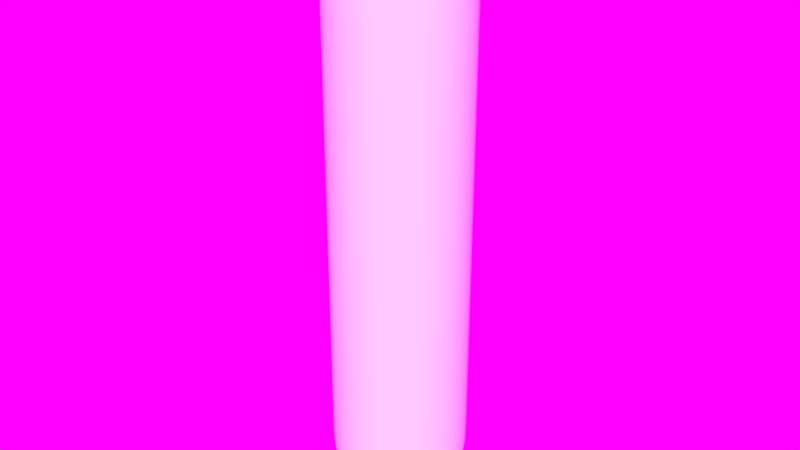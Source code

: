 # Source: FloppyDick.blend  (saved by Blender 2.79.0; exported with 4.5.12 LTS)
import bpy
from mathutils import Matrix  # noqa: F401  (used for matrix-valued properties, if any)

bpy.ops.wm.read_factory_settings(use_empty=True)
scene = bpy.context.scene
scene.name = 'Scene'

# ---- collections
col_collection_1 = bpy.data.collections.new('Collection 1'); scene.collection.children.link(col_collection_1)

# ---- images (referenced by path relative to the original .blend; pixels are not part of the script)
import os
ASSET_DIR = os.environ.get("B2B_ASSET_DIR", "")  # directory of the original .blend (textures are referenced by path, not embedded)
HERE = os.path.dirname(os.path.abspath(__file__))  # packed textures are extracted next to this script under _unpacked/

def load_image(name, relpath, width, height, colorspace="sRGB"):
    """Load a texture the original file referenced (path relative to the .blend, or extracted next to this script)."""
    p = next((c for c in (os.path.join(HERE, relpath), os.path.join(ASSET_DIR, relpath)) if relpath and os.path.exists(c)), "")
    if p:
        img = bpy.data.images.load(p, check_existing=True)
        img.name = name
    else:  # same state as the original file: an image datablock whose file is absent (Cycles renders it pink)
        img = bpy.data.images.new(name, width, height)
        img.source = "FILE"
        img.filepath = "//" + (relpath or name)
    img.colorspace_settings.name = colorspace
    return img
img_rustig_koppie_8k_hdr = load_image('rustig_koppie_8k.hdr', 'rustig_koppie_8k.hdr', 1024, 1024, 'Linear Rec.709')

# ---- world
world_world = bpy.data.worlds.new('World'); scene.world = world_world
world_world.use_nodes = True; world_world.node_tree.nodes.clear()
_N = world_world.node_tree.nodes; _L = world_world.node_tree.links
n0 = _N.new('ShaderNodeOutputWorld'); n0.name = 'World Output'; n0.location = (300, 300)
n1 = _N.new('ShaderNodeBackground'); n1.name = 'Background'; n1.location = (10, 300)
n2 = _N.new('ShaderNodeTexEnvironment'); n2.name = 'Environment Texture'; n2.location = (-190, 300)
n2.width = 140
n2.image = img_rustig_koppie_8k_hdr
_L.new(n1.outputs[0], n0.inputs[0])
_L.new(n2.outputs[0], n1.inputs[0])
n0.is_active_output = True
world_world.color = (0.05088, 0.05088, 0.05088)
world_world.use_sun_shadow = False
world_world.sun_shadow_jitter_overblur = 0.0
world_world.cycles.sampling_method = 'MANUAL'

# ---- meshes
me_sphere = bpy.data.meshes.new('Sphere')
me_sphere.from_pydata([(0.0, -3.258e-07, -1.0), (0.03806, 0.1913, 7.912), (0.07466, 0.3753, 7.855), (0.1084, 0.5449, 7.763), (0.1379, 0.6935, 7.639), (0.1622, 0.8155, 7.487), (0.1802, 0.9061, 7.314), (0.1913, 0.9619, 7.127), (0.1938, 0.9743, 3.005), (0.1913, 0.9619, -0.1951), (0.1802, 0.9061, -0.3827), (0.1622, 0.8155, -0.5556), (0.1379, 0.6935, -0.7071), (0.1084, 0.5449, -0.8315), (0.07466, 0.3753, -0.9239), (0.03806, 0.1913, -0.9808), (0.07466, 0.1802, 7.912), (0.1464, 0.3536, 7.855), (0.2126, 0.5133, 7.763), (0.2706, 0.6533, 7.639), (0.3182, 0.7682, 7.487), (0.3536, 0.8536, 7.314), (0.3753, 0.9061, 7.127), (0.1938, 0.9743, 2.698), (0.3753, 0.9061, -0.1951), (0.3536, 0.8536, -0.3827), (0.3182, 0.7682, -0.5556), (0.2706, 0.6533, -0.7071), (0.2126, 0.5133, -0.8315), (0.1464, 0.3536, -0.9239), (0.07466, 0.1802, -0.9808), (0.1084, 0.1622, 7.912), (0.2126, 0.3182, 7.855), (0.3087, 0.4619, 7.763), (0.3928, 0.5879, 7.639), (0.4619, 0.6913, 7.487), (0.5133, 0.7682, 7.314), (0.5449, 0.8155, 7.127), (0.1938, 0.9743, 2.391), (0.5449, 0.8155, -0.1951), (0.5133, 0.7682, -0.3827), (0.4619, 0.6913, -0.5556), (0.3928, 0.5879, -0.7071), (0.3087, 0.4619, -0.8315), (0.2126, 0.3182, -0.9239), (0.1084, 0.1622, -0.9808), (0.1379, 0.1379, 7.912), (0.2706, 0.2706, 7.855), (0.3928, 0.3928, 7.763), (0.5, 0.5, 7.639), (0.5879, 0.5879, 7.487), (0.6533, 0.6533, 7.314), (0.6935, 0.6935, 7.127), (0.1938, 0.9743, 2.083), (0.6935, 0.6935, -0.1951), (0.6533, 0.6533, -0.3827), (0.5879, 0.5879, -0.5556), (0.5, 0.5, -0.7071), (0.3928, 0.3928, -0.8315), (0.2706, 0.2706, -0.9239), (0.1379, 0.1379, -0.9808), (0.1622, 0.1084, 7.912), (0.3182, 0.2126, 7.855), (0.4619, 0.3087, 7.763), (0.5879, 0.3928, 7.639), (0.6913, 0.4619, 7.487), (0.7682, 0.5133, 7.314), (0.8155, 0.5449, 7.127), (0.1938, 0.9743, 1.776), (0.8155, 0.5449, -0.1951), (0.7682, 0.5133, -0.3827), (0.6913, 0.4619, -0.5556), (0.5879, 0.3928, -0.7071), (0.4619, 0.3087, -0.8315), (0.3182, 0.2126, -0.9239), (0.1622, 0.1084, -0.9808), (0.1802, 0.07466, 7.912), (0.3536, 0.1464, 7.855), (0.5133, 0.2126, 7.763), (0.6533, 0.2706, 7.639), (0.7682, 0.3182, 7.487), (0.8536, 0.3536, 7.314), (0.9061, 0.3753, 7.127), (0.1938, 0.9743, 1.469), (0.9061, 0.3753, -0.1951), (0.8536, 0.3536, -0.3827), (0.7682, 0.3182, -0.5556), (0.6533, 0.2706, -0.7071), (0.5133, 0.2126, -0.8315), (0.3536, 0.1464, -0.9239), (0.1802, 0.07466, -0.9808), (0.1913, 0.03806, 7.912), (0.3753, 0.07466, 7.855), (0.5449, 0.1084, 7.763), (0.6935, 0.1379, 7.639), (0.8155, 0.1622, 7.487), (0.9061, 0.1802, 7.314), (0.9619, 0.1913, 7.127), (0.1938, 0.9743, 1.162), (0.9619, 0.1913, -0.1951), (0.9061, 0.1802, -0.3827), (0.8155, 0.1622, -0.5556), (0.6935, 0.1379, -0.7071), (0.5449, 0.1084, -0.8315), (0.3753, 0.07466, -0.9239), (0.1913, 0.03806, -0.9808), (0.1951, -3.266e-07, 7.912), (0.3827, -3.192e-07, 7.855), (0.5556, -3.117e-07, 7.763), (0.7071, -3.192e-07, 7.639), (0.8315, -3.341e-07, 7.487), (0.9239, -2.745e-07, 7.314), (0.9808, -3.937e-07, 7.127), (0.1938, 0.9743, 0.8544), (0.9808, -3.937e-07, -0.1951), (0.9239, -2.298e-07, -0.3827), (0.8315, -3.341e-07, -0.5556), (0.7071, -3.192e-07, -0.7071), (0.5556, -3.415e-07, -0.8315), (0.3827, -3.043e-07, -0.9239), (0.1951, -3.08e-07, -0.9808), (0.1913, -0.03806, 7.912), (0.3753, -0.07466, 7.855), (0.5449, -0.1084, 7.763), (0.6935, -0.138, 7.639), (0.8155, -0.1622, 7.487), (0.9061, -0.1802, 7.314), (0.9619, -0.1913, 7.127), (0.1938, 0.9743, 0.5472), (0.9619, -0.1913, -0.1951), (0.9061, -0.1802, -0.3827), (0.8155, -0.1622, -0.5556), (0.6935, -0.138, -0.7071), (0.5449, -0.1084, -0.8315), (0.3753, -0.07466, -0.9239), (0.1913, -0.03806, -0.9808), (0.1802, -0.07466, 7.912), (0.3536, -0.1464, 7.855), (0.5133, -0.2126, 7.763), (0.6533, -0.2706, 7.639), (0.7682, -0.3182, 7.487), (0.8536, -0.3536, 7.314), (0.9061, -0.3753, 7.127), (0.1938, 0.9743, 0.24), (0.9061, -0.3753, -0.1951), (0.8536, -0.3536, -0.3827), (0.7682, -0.3182, -0.5556), (0.6533, -0.2706, -0.7071), (0.5133, -0.2126, -0.8315), (0.3536, -0.1464, -0.9239), (0.1802, -0.07466, -0.9808), (0.1622, -0.1084, 7.912), (0.3182, -0.2126, 7.855), (0.4619, -0.3087, 7.763), (0.5879, -0.3928, 7.639), (0.6913, -0.4619, 7.487), (0.7682, -0.5133, 7.314), (0.8155, -0.5449, 7.127), (0.3801, 0.9178, 0.24), (0.8155, -0.5449, -0.1951), (0.7682, -0.5133, -0.3827), (0.6913, -0.4619, -0.5556), (0.5879, -0.3928, -0.7071), (0.4619, -0.3087, -0.8315), (0.3182, -0.2126, -0.9239), (0.1622, -0.1084, -0.9808), (0.1379, -0.138, 7.912), (0.2706, -0.2706, 7.855), (0.3928, -0.3928, 7.763), (0.5, -0.5, 7.639), (0.5879, -0.5879, 7.487), (0.6533, -0.6533, 7.314), (0.6935, -0.6935, 7.127), (0.3801, 0.9178, 0.5472), (0.6935, -0.6935, -0.1951), (0.6533, -0.6533, -0.3827), (0.5879, -0.5879, -0.5556), (0.5, -0.5, -0.7071), (0.3928, -0.3928, -0.8315), (0.2706, -0.2706, -0.9239), (0.1379, -0.138, -0.9808), (0.1084, -0.1622, 7.912), (0.2126, -0.3182, 7.855), (0.3087, -0.4619, 7.763), (0.3928, -0.5879, 7.639), (0.4619, -0.6913, 7.487), (0.5133, -0.7682, 7.314), (0.5449, -0.8155, 7.127), (0.3801, 0.9178, 0.8544), (0.5449, -0.8155, -0.1951), (0.5133, -0.7682, -0.3827), (0.4619, -0.6913, -0.5556), (0.3928, -0.5879, -0.7071), (0.3087, -0.4619, -0.8315), (0.2126, -0.3182, -0.9239), (0.1084, -0.1622, -0.9808), (0.07466, -0.1802, 7.912), (0.1464, -0.3536, 7.855), (0.2126, -0.5133, 7.763), (0.2706, -0.6533, 7.639), (0.3182, -0.7682, 7.487), (0.3536, -0.8536, 7.314), (0.3753, -0.9061, 7.127), (0.3801, 0.9178, 1.162), (0.3753, -0.9061, -0.1951), (0.3536, -0.8536, -0.3827), (0.3182, -0.7682, -0.5556), (0.2706, -0.6533, -0.7071), (0.2126, -0.5133, -0.8315), (0.1464, -0.3536, -0.9239), (0.07466, -0.1802, -0.9808), (0.03806, -0.1913, 7.912), (0.07466, -0.3753, 7.855), (0.1084, -0.5449, 7.763), (0.1379, -0.6935, 7.639), (0.1622, -0.8155, 7.487), (0.1802, -0.9061, 7.314), (0.1913, -0.9619, 7.127), (0.3801, 0.9178, 1.469), (0.1913, -0.9619, -0.1951), (0.1802, -0.9061, -0.3827), (0.1622, -0.8155, -0.5556), (0.1379, -0.6935, -0.7071), (0.1084, -0.5449, -0.8315), (0.07466, -0.3753, -0.9239), (0.03806, -0.1913, -0.9808), (-7.212e-09, -0.1951, 7.912), (4.122e-08, -0.3827, 7.855), (2.632e-08, -0.5556, 7.763), (-2.584e-08, -0.7071, 7.639), (-8.544e-08, -0.8315, 7.487), (6.357e-08, -0.9239, 7.314), (-8.544e-08, -0.9808, 7.127), (0.3801, 0.9178, 1.776), (-8.544e-08, -0.9808, -0.1951), (6.357e-08, -0.9239, -0.3827), (-8.544e-08, -0.8315, -0.5556), (-2.584e-08, -0.7071, -0.7071), (-1.094e-08, -0.5556, -0.8315), (3.964e-09, -0.3827, -0.9239), (3.964e-09, -0.1951, -0.9808), (-0.03806, -0.1913, 7.912), (-0.07466, -0.3753, 7.855), (-0.1084, -0.5449, 7.763), (-0.1379, -0.6935, 7.639), (-0.1622, -0.8155, 7.487), (-0.1802, -0.9061, 7.314), (-0.1913, -0.9619, 7.127), (0.3801, 0.9178, 2.083), (-0.1913, -0.9619, -0.1951), (-0.1802, -0.9061, -0.3827), (-0.1622, -0.8155, -0.5556), (-0.1379, -0.6935, -0.7071), (-0.1084, -0.5449, -0.8315), (-0.07466, -0.3753, -0.9239), (-0.03806, -0.1913, -0.9808), (-1.247e-07, -6.269e-07, 7.932), (-0.07466, -0.1802, 7.912), (-0.1464, -0.3536, 7.855), (-0.2126, -0.5133, 7.763), (-0.2706, -0.6533, 7.639), (-0.3182, -0.7682, 7.487), (-0.3536, -0.8536, 7.314), (-0.3753, -0.9061, 7.127), (0.3801, 0.9178, 2.391), (-0.3753, -0.9061, -0.1951), (-0.3536, -0.8536, -0.3827), (-0.3182, -0.7682, -0.5556), (-0.2706, -0.6533, -0.7071), (-0.2126, -0.5133, -0.8315), (-0.1464, -0.3536, -0.9239), (-0.07466, -0.1802, -0.9808), (-0.1084, -0.1622, 7.912), (-0.2126, -0.3182, 7.855), (-0.3087, -0.4619, 7.763), (-0.3928, -0.5879, 7.639), (-0.4619, -0.6913, 7.487), (-0.5133, -0.7682, 7.314), (-0.5449, -0.8155, 7.127), (0.3801, 0.9178, 2.698), (-0.5449, -0.8155, -0.1951), (-0.5133, -0.7682, -0.3827), (-0.4619, -0.6913, -0.5556), (-0.3928, -0.5879, -0.7071), (-0.3087, -0.4619, -0.8315), (-0.2126, -0.3182, -0.9239), (-0.1084, -0.1622, -0.9808), (-0.1379, -0.138, 7.912), (-0.2706, -0.2706, 7.855), (-0.3928, -0.3928, 7.763), (-0.5, -0.5, 7.639), (-0.5879, -0.5879, 7.487), (-0.6533, -0.6533, 7.314), (-0.6935, -0.6935, 7.127), (0.3801, 0.9178, 3.005), (-0.6935, -0.6935, -0.1951), (-0.6533, -0.6533, -0.3827), (-0.5879, -0.5879, -0.5556), (-0.5, -0.5, -0.7071), (-0.3928, -0.3928, -0.8315), (-0.2706, -0.2706, -0.9239), (-0.1379, -0.1379, -0.9808), (-0.1622, -0.1084, 7.912), (-0.3182, -0.2126, 7.855), (-0.4619, -0.3087, 7.763), (-0.5879, -0.3928, 7.639), (-0.6913, -0.4619, 7.487), (-0.7682, -0.5133, 7.314), (-0.8155, -0.5449, 7.127), (0.3801, 0.9178, 3.312), (-0.8155, -0.5449, -0.1951), (-0.7682, -0.5133, -0.3827), (-0.6913, -0.4619, -0.5556), (-0.5879, -0.3928, -0.7071), (-0.4619, -0.3087, -0.8315), (-0.3182, -0.2126, -0.9239), (-0.1622, -0.1084, -0.9808), (-0.1802, -0.07466, 7.912), (-0.3536, -0.1464, 7.855), (-0.5133, -0.2126, 7.763), (-0.6533, -0.2706, 7.639), (-0.7682, -0.3182, 7.487), (-0.8536, -0.3536, 7.314), (-0.9061, -0.3753, 7.127), (0.3801, 0.9178, 3.619), (-0.9061, -0.3753, -0.1951), (-0.8536, -0.3536, -0.3827), (-0.7682, -0.3182, -0.5556), (-0.6533, -0.2706, -0.7071), (-0.5133, -0.2126, -0.8315), (-0.3536, -0.1464, -0.9239), (-0.1802, -0.07466, -0.9808), (-0.1913, -0.03806, 7.912), (-0.3753, -0.07466, 7.855), (-0.5449, -0.1084, 7.763), (-0.6935, -0.1379, 7.639), (-0.8155, -0.1622, 7.487), (-0.9061, -0.1802, 7.314), (-0.9619, -0.1913, 7.127), (0.3801, 0.9178, 3.927), (-0.9619, -0.1913, -0.1951), (-0.9061, -0.1802, -0.3827), (-0.8155, -0.1622, -0.5556), (-0.6935, -0.1379, -0.7071), (-0.5449, -0.1084, -0.8315), (-0.3753, -0.07466, -0.9239), (-0.1913, -0.03806, -0.9808), (-0.1951, -3.117e-07, 7.912), (-0.3827, -2.819e-07, 7.855), (-0.5556, -2.819e-07, 7.763), (-0.7071, -1.851e-07, 7.639), (-0.8315, -1.404e-07, 7.487), (-0.9239, -3.192e-07, 7.314), (-0.9808, -9.567e-08, 7.127), (0.3801, 0.9178, 4.234), (-0.9808, -9.567e-08, -0.1951), (-0.9239, -3.192e-07, -0.3827), (-0.8315, -1.404e-07, -0.5556), (-0.7071, -1.851e-07, -0.7071), (-0.5556, -2.596e-07, -0.8315), (-0.3827, -2.521e-07, -0.9239), (-0.1951, -3.155e-07, -0.9808), (-0.1913, 0.03806, 7.912), (-0.3753, 0.07466, 7.855), (-0.5449, 0.1084, 7.763), (-0.6935, 0.1379, 7.639), (-0.8155, 0.1622, 7.487), (-0.9061, 0.1802, 7.314), (-0.9619, 0.1913, 7.127), (0.3801, 0.9178, 4.541), (-0.9619, 0.1913, -0.1951), (-0.9061, 0.1802, -0.3827), (-0.8155, 0.1622, -0.5556), (-0.6935, 0.1379, -0.7071), (-0.5449, 0.1084, -0.8315), (-0.3753, 0.07466, -0.9239), (-0.1913, 0.03806, -0.9808), (-0.1802, 0.07466, 7.912), (-0.3536, 0.1464, 7.855), (-0.5133, 0.2126, 7.763), (-0.6533, 0.2706, 7.639), (-0.7682, 0.3182, 7.487), (-0.8536, 0.3536, 7.314), (-0.9061, 0.3753, 7.127), (0.3801, 0.9178, 4.848), (-0.9061, 0.3753, -0.1951), (-0.8536, 0.3536, -0.3827), (-0.7682, 0.3182, -0.5556), (-0.6533, 0.2706, -0.7071), (-0.5133, 0.2126, -0.8315), (-0.3536, 0.1464, -0.9239), (-0.1802, 0.07466, -0.9808), (-0.1622, 0.1084, 7.912), (-0.3182, 0.2126, 7.855), (-0.4619, 0.3087, 7.763), (-0.5879, 0.3928, 7.639), (-0.6913, 0.4619, 7.487), (-0.7682, 0.5133, 7.314), (-0.8155, 0.5449, 7.127), (0.3801, 0.9178, 5.156), (-0.8155, 0.5449, -0.1951), (-0.7682, 0.5133, -0.3827), (-0.6913, 0.4619, -0.5556), (-0.5879, 0.3928, -0.7071), (-0.4619, 0.3087, -0.8315), (-0.3182, 0.2126, -0.9239), (-0.1622, 0.1084, -0.9808), (-0.1379, 0.1379, 7.912), (-0.2706, 0.2706, 7.855), (-0.3928, 0.3928, 7.763), (-0.5, 0.5, 7.639), (-0.5879, 0.5879, 7.487), (-0.6533, 0.6533, 7.314), (-0.6935, 0.6935, 7.127), (0.3801, 0.9178, 5.463), (-0.6935, 0.6935, -0.1951), (-0.6533, 0.6533, -0.3827), (-0.5879, 0.5879, -0.5556), (-0.5, 0.5, -0.7071), (-0.3928, 0.3928, -0.8315), (-0.2706, 0.2706, -0.9239), (-0.1379, 0.1379, -0.9808), (-0.1084, 0.1622, 7.912), (-0.2126, 0.3182, 7.855), (-0.3087, 0.4619, 7.763), (-0.3928, 0.5879, 7.639), (-0.4619, 0.6913, 7.487), (-0.5133, 0.7682, 7.314), (-0.5449, 0.8155, 7.127), (0.3801, 0.9178, 5.77), (-0.5449, 0.8155, -0.1951), (-0.5133, 0.7682, -0.3827), (-0.4619, 0.6913, -0.5556), (-0.3928, 0.5879, -0.7071), (-0.3087, 0.4619, -0.8315), (-0.2126, 0.3182, -0.9239), (-0.1084, 0.1622, -0.9808), (-0.07466, 0.1802, 7.912), (-0.1464, 0.3536, 7.855), (-0.2126, 0.5133, 7.763), (-0.2706, 0.6533, 7.639), (-0.3182, 0.7682, 7.487), (-0.3536, 0.8536, 7.314), (-0.3753, 0.9061, 7.127), (0.3801, 0.9178, 6.077), (-0.3753, 0.9061, -0.1951), (-0.3536, 0.8536, -0.3827), (-0.3182, 0.7682, -0.5556), (-0.2706, 0.6533, -0.7071), (-0.2126, 0.5133, -0.8315), (-0.1464, 0.3536, -0.9239), (-0.07466, 0.1802, -0.9808), (-0.03806, 0.1913, 7.912), (-0.07466, 0.3753, 7.855), (-0.1084, 0.5449, 7.763), (-0.1379, 0.6935, 7.639), (-0.1622, 0.8155, 7.487), (-0.1802, 0.9061, 7.314), (-0.1913, 0.9619, 7.127), (0.3801, 0.9178, 6.384), (-0.1913, 0.9619, -0.1951), (-0.1802, 0.9061, -0.3827), (-0.1622, 0.8155, -0.5556), (-0.1379, 0.6935, -0.7071), (-0.1084, 0.5449, -0.8315), (-0.07466, 0.3753, -0.9239), (-0.03806, 0.1913, -0.9808), (3.749e-08, 0.1951, 7.912), (7.847e-08, 0.3827, 7.855), (1.083e-07, 0.5556, 7.763), (1.53e-07, 0.7071, 7.639), (2.722e-07, 0.8315, 7.487), (6.357e-08, 0.9239, 7.314), (2.573e-07, 0.9808, 7.127), (0.3801, 0.9178, 6.692), (2.573e-07, 0.9808, -0.1951), (6.357e-08, 0.9239, -0.3827), (2.722e-07, 0.8315, -0.5556), (1.53e-07, 0.7071, -0.7071), (1.232e-07, 0.5556, -0.8315), (7.847e-08, 0.3827, -0.9239), (1.514e-08, 0.1951, -0.9808), (0.1938, 0.9743, -0.06725), (0.1938, 0.9743, 6.999), (0.3801, 0.9178, 6.999), (0.3801, 0.9178, -0.06725), (0.5519, 0.826, 6.999), (0.5519, 0.826, -0.06725), (0.7024, 0.7024, 6.999), (0.7024, 0.7024, -0.06725), (0.826, 0.5519, 6.999), (0.826, 0.5519, -0.06725), (0.9178, 0.3801, 6.999), (0.9178, 0.3801, -0.06725), (0.9743, 0.1938, 6.999), (0.9743, 0.1938, -0.06725), (0.9934, -3.839e-07, 6.999), (0.9934, -3.839e-07, -0.06725), (0.9743, -0.1938, 6.999), (0.9743, -0.1938, -0.06725), (0.9178, -0.3801, 6.999), (0.9178, -0.3801, -0.06725), (0.826, -0.5519, 6.999), (0.826, -0.5519, -0.06725), (0.7024, -0.7024, 6.999), (0.7024, -0.7024, -0.06725), (0.5519, -0.826, 6.999), (0.5519, -0.826, -0.06725), (0.3801, -0.9178, 6.999), (0.3801, -0.9178, -0.06725), (0.1938, -0.9743, 6.999), (0.1938, -0.9743, -0.06725), (-9.521e-08, -0.9934, 6.999), (-9.521e-08, -0.9934, -0.06725), (-0.1938, -0.9743, 6.999), (-0.1938, -0.9743, -0.06725), (-0.3801, -0.9178, 6.999), (-0.3801, -0.9178, -0.06725), (-0.5519, -0.826, 6.999), (-0.5519, -0.826, -0.06725), (-0.7024, -0.7024, 6.999), (-0.7024, -0.7024, -0.06725), (-0.826, -0.5519, 6.999), (-0.826, -0.5519, -0.06725), (-0.9178, -0.3801, 6.999), (-0.9178, -0.3801, -0.06725), (-0.9743, -0.1938, 6.999), (-0.9743, -0.1938, -0.06725), (-0.9934, -1.25e-07, 6.999), (-0.9934, -1.25e-07, -0.06725), (-0.9743, 0.1938, 6.999), (-0.9743, 0.1938, -0.06725), (-0.9178, 0.3801, 6.999), (-0.9178, 0.3801, -0.06725), (-0.826, 0.5519, 6.999), (-0.826, 0.5519, -0.06725), (-0.7024, 0.7024, 6.999), (-0.7024, 0.7024, -0.06725), (-0.5519, 0.826, 6.999), (-0.5519, 0.826, -0.06725), (-0.3801, 0.9178, 6.999), (-0.3801, 0.9178, -0.06725), (-0.1938, 0.9743, 6.999), (-0.1938, 0.9743, -0.06725), (2.67e-07, 0.9934, 6.999), (2.67e-07, 0.9934, -0.06725), (0.1938, 0.9743, 3.312), (0.1938, 0.9743, 3.619), (0.1938, 0.9743, 3.927), (0.1938, 0.9743, 4.234), (0.1938, 0.9743, 4.541), (0.1938, 0.9743, 4.848), (0.1938, 0.9743, 5.156), (0.1938, 0.9743, 5.463), (0.1938, 0.9743, 5.77), (0.1938, 0.9743, 6.077), (0.1938, 0.9743, 6.384), (0.1938, 0.9743, 6.692), (0.5519, 0.826, 6.692), (0.5519, 0.826, 6.384), (0.5519, 0.826, 6.077), (0.5519, 0.826, 5.77), (0.5519, 0.826, 5.463), (0.5519, 0.826, 5.156), (0.5519, 0.826, 4.848), (0.5519, 0.826, 4.541), (0.5519, 0.826, 4.234), (0.5519, 0.826, 3.927), (0.5519, 0.826, 3.619), (0.5519, 0.826, 3.312), (0.5519, 0.826, 3.005), (0.5519, 0.826, 2.698), (0.5519, 0.826, 2.391), (0.5519, 0.826, 2.083), (0.5519, 0.826, 1.776), (0.5519, 0.826, 1.469), (0.5519, 0.826, 1.162), (0.5519, 0.826, 0.8544), (0.5519, 0.826, 0.5472), (0.5519, 0.826, 0.24), (0.7024, 0.7024, 6.692), (0.7024, 0.7024, 6.384), (0.7024, 0.7024, 6.077), (0.7024, 0.7024, 5.77), (0.7024, 0.7024, 5.463), (0.7024, 0.7024, 5.156), (0.7024, 0.7024, 4.848), (0.7024, 0.7024, 4.541), (0.7024, 0.7024, 4.234), (0.7024, 0.7024, 3.927), (0.7024, 0.7024, 3.619), (0.7024, 0.7024, 3.312), (0.7024, 0.7024, 3.005), (0.7024, 0.7024, 2.698), (0.7024, 0.7024, 2.391), (0.7024, 0.7024, 2.083), (0.7024, 0.7024, 1.776), (0.7024, 0.7024, 1.469), (0.7024, 0.7024, 1.162), (0.7024, 0.7024, 0.8544), (0.7024, 0.7024, 0.5472), (0.7024, 0.7024, 0.24), (0.826, 0.5519, 6.692), (0.826, 0.5519, 6.384), (0.826, 0.5519, 6.077), (0.826, 0.5519, 5.77), (0.826, 0.5519, 5.463), (0.826, 0.5519, 5.156), (0.826, 0.5519, 4.848), (0.826, 0.5519, 4.541), (0.826, 0.5519, 4.234), (0.826, 0.5519, 3.927), (0.826, 0.5519, 3.619), (0.826, 0.5519, 3.312), (0.826, 0.5519, 3.005), (0.826, 0.5519, 2.698), (0.826, 0.5519, 2.391), (0.826, 0.5519, 2.083), (0.826, 0.5519, 1.776), (0.826, 0.5519, 1.469), (0.826, 0.5519, 1.162), (0.826, 0.5519, 0.8544), (0.826, 0.5519, 0.5472), (0.826, 0.5519, 0.24), (0.9178, 0.3801, 6.692), (0.9178, 0.3801, 6.384), (0.9178, 0.3801, 6.077), (0.9178, 0.3801, 5.77), (0.9178, 0.3801, 5.463), (0.9178, 0.3801, 5.156), (0.9178, 0.3801, 4.848), (0.9178, 0.3801, 4.541), (0.9178, 0.3801, 4.234), (0.9178, 0.3801, 3.927), (0.9178, 0.3801, 3.619), (0.9178, 0.3801, 3.312), (0.9178, 0.3801, 3.005), (0.9178, 0.3801, 2.698), (0.9178, 0.3801, 2.391), (0.9178, 0.3801, 2.083), (0.9178, 0.3801, 1.776), (0.9178, 0.3801, 1.469), (0.9178, 0.3801, 1.162), (0.9178, 0.3801, 0.8544), (0.9178, 0.3801, 0.5472), (0.9178, 0.3801, 0.24), (0.9743, 0.1938, 6.692), (0.9743, 0.1938, 6.384), (0.9743, 0.1938, 6.077), (0.9743, 0.1938, 5.77), (0.9743, 0.1938, 5.463), (0.9743, 0.1938, 5.156), (0.9743, 0.1938, 4.848), (0.9743, 0.1938, 4.541), (0.9743, 0.1938, 4.234), (0.9743, 0.1938, 3.927), (0.9743, 0.1938, 3.619), (0.9743, 0.1938, 3.312), (0.9743, 0.1938, 3.005), (0.9743, 0.1938, 2.698), (0.9743, 0.1938, 2.391), (0.9743, 0.1938, 2.083), (0.9743, 0.1938, 1.776), (0.9743, 0.1938, 1.469), (0.9743, 0.1938, 1.162), (0.9743, 0.1938, 0.8544), (0.9743, 0.1938, 0.5472), (0.9743, 0.1938, 0.24), (0.9934, -3.839e-07, 6.692), (0.9934, -3.839e-07, 6.384), (0.9934, -3.839e-07, 6.077), (0.9934, -3.839e-07, 5.77), (0.9934, -3.839e-07, 5.463), (0.9934, -3.839e-07, 5.156), (0.9934, -3.839e-07, 4.848), (0.9934, -3.839e-07, 4.541), (0.9934, -3.839e-07, 4.234), (0.9934, -3.839e-07, 3.927), (0.9934, -3.839e-07, 3.619), (0.9934, -3.839e-07, 3.312), (0.9934, -3.839e-07, 3.005), (0.9934, -3.839e-07, 2.698), (0.9934, -3.839e-07, 2.391), (0.9934, -3.839e-07, 2.083), (0.9934, -3.839e-07, 1.776), (0.9934, -3.839e-07, 1.469), (0.9934, -3.839e-07, 1.162), (0.9934, -3.839e-07, 0.8544), (0.9934, -3.839e-07, 0.5472), (0.9934, -3.839e-07, 0.24), (0.9743, -0.1938, 6.692), (0.9743, -0.1938, 6.384), (0.9743, -0.1938, 6.077), (0.9743, -0.1938, 5.77), (0.9743, -0.1938, 5.463), (0.9743, -0.1938, 5.156), (0.9743, -0.1938, 4.848), (0.9743, -0.1938, 4.541), (0.9743, -0.1938, 4.234), (0.9743, -0.1938, 3.927), (0.9743, -0.1938, 3.619), (0.9743, -0.1938, 3.312), (0.9743, -0.1938, 3.005), (0.9743, -0.1938, 2.698), (0.9743, -0.1938, 2.391), (0.9743, -0.1938, 2.083), (0.9743, -0.1938, 1.776), (0.9743, -0.1938, 1.469), (0.9743, -0.1938, 1.162), (0.9743, -0.1938, 0.8544), (0.9743, -0.1938, 0.5472), (0.9743, -0.1938, 0.24), (0.9178, -0.3801, 6.692), (0.9178, -0.3801, 6.384), (0.9178, -0.3801, 6.077), (0.9178, -0.3801, 5.77), (0.9178, -0.3801, 5.463), (0.9178, -0.3801, 5.156), (0.9178, -0.3801, 4.848), (0.9178, -0.3801, 4.541), (0.9178, -0.3801, 4.234), (0.9178, -0.3801, 3.927), (0.9178, -0.3801, 3.619), (0.9178, -0.3801, 3.312), (0.9178, -0.3801, 3.005), (0.9178, -0.3801, 2.698), (0.9178, -0.3801, 2.391), (0.9178, -0.3801, 2.083), (0.9178, -0.3801, 1.776), (0.9178, -0.3801, 1.469), (0.9178, -0.3801, 1.162), (0.9178, -0.3801, 0.8544), (0.9178, -0.3801, 0.5472), (0.9178, -0.3801, 0.24), (0.826, -0.5519, 6.692), (0.826, -0.5519, 6.384), (0.826, -0.5519, 6.077), (0.826, -0.5519, 5.77), (0.826, -0.5519, 5.463), (0.826, -0.5519, 5.156), (0.826, -0.5519, 4.848), (0.826, -0.5519, 4.541), (0.826, -0.5519, 4.234), (0.826, -0.5519, 3.927), (0.826, -0.5519, 3.619), (0.826, -0.5519, 3.312), (0.826, -0.5519, 3.005), (0.826, -0.5519, 2.698), (0.826, -0.5519, 2.391), (0.826, -0.5519, 2.083), (0.826, -0.5519, 1.776), (0.826, -0.5519, 1.469), (0.826, -0.5519, 1.162), (0.826, -0.5519, 0.8544), (0.826, -0.5519, 0.5472), (0.826, -0.5519, 0.24), (0.7024, -0.7024, 6.692), (0.7024, -0.7024, 6.384), (0.7024, -0.7024, 6.077), (0.7024, -0.7024, 5.77), (0.7024, -0.7024, 5.463), (0.7024, -0.7024, 5.156), (0.7024, -0.7024, 4.848), (0.7024, -0.7024, 4.541), (0.7024, -0.7024, 4.234), (0.7024, -0.7024, 3.927), (0.7024, -0.7024, 3.619), (0.7024, -0.7024, 3.312), (0.7024, -0.7024, 3.005), (0.7024, -0.7024, 2.698), (0.7024, -0.7024, 2.391), (0.7024, -0.7024, 2.083), (0.7024, -0.7024, 1.776), (0.7024, -0.7024, 1.469), (0.7024, -0.7024, 1.162), (0.7024, -0.7024, 0.8544), (0.7024, -0.7024, 0.5472), (0.7024, -0.7024, 0.24), (0.5519, -0.826, 6.692), (0.5519, -0.826, 6.384), (0.5519, -0.826, 6.077), (0.5519, -0.826, 5.77), (0.5519, -0.826, 5.463), (0.5519, -0.826, 5.156), (0.5519, -0.826, 4.848), (0.5519, -0.826, 4.541), (0.5519, -0.826, 4.234), (0.5519, -0.826, 3.927), (0.5519, -0.826, 3.619), (0.5519, -0.826, 3.312), (0.5519, -0.826, 3.005), (0.5519, -0.826, 2.698), (0.5519, -0.826, 2.391), (0.5519, -0.826, 2.083), (0.5519, -0.826, 1.776), (0.5519, -0.826, 1.469), (0.5519, -0.826, 1.162), (0.5519, -0.826, 0.8544), (0.5519, -0.826, 0.5472), (0.5519, -0.826, 0.24), (0.3801, -0.9178, 6.692), (0.3801, -0.9178, 6.384), (0.3801, -0.9178, 6.077), (0.3801, -0.9178, 5.77), (0.3801, -0.9178, 5.463), (0.3801, -0.9178, 5.156), (0.3801, -0.9178, 4.848), (0.3801, -0.9178, 4.541), (0.3801, -0.9178, 4.234), (0.3801, -0.9178, 3.927), (0.3801, -0.9178, 3.619), (0.3801, -0.9178, 3.312), (0.3801, -0.9178, 3.005), (0.3801, -0.9178, 2.698), (0.3801, -0.9178, 2.391), (0.3801, -0.9178, 2.083), (0.3801, -0.9178, 1.776), (0.3801, -0.9178, 1.469), (0.3801, -0.9178, 1.162), (0.3801, -0.9178, 0.8544), (0.3801, -0.9178, 0.5472), (0.3801, -0.9178, 0.24), (0.1938, -0.9743, 6.692), (0.1938, -0.9743, 6.384), (0.1938, -0.9743, 6.077), (0.1938, -0.9743, 5.77), (0.1938, -0.9743, 5.463), (0.1938, -0.9743, 5.156), (0.1938, -0.9743, 4.848), (0.1938, -0.9743, 4.541), (0.1938, -0.9743, 4.234), (0.1938, -0.9743, 3.927), (0.1938, -0.9743, 3.619), (0.1938, -0.9743, 3.312), (0.1938, -0.9743, 3.005), (0.1938, -0.9743, 2.698), (0.1938, -0.9743, 2.391), (0.1938, -0.9743, 2.083), (0.1938, -0.9743, 1.776), (0.1938, -0.9743, 1.469), (0.1938, -0.9743, 1.162), (0.1938, -0.9743, 0.8544), (0.1938, -0.9743, 0.5472), (0.1938, -0.9743, 0.24), (-9.521e-08, -0.9934, 6.692), (-9.521e-08, -0.9934, 6.384), (-9.521e-08, -0.9934, 6.077), (-9.521e-08, -0.9934, 5.77), (-9.521e-08, -0.9934, 5.463), (-9.521e-08, -0.9934, 5.156), (-9.521e-08, -0.9934, 4.848), (-9.521e-08, -0.9934, 4.541), (-9.521e-08, -0.9934, 4.234), (-9.521e-08, -0.9934, 3.927), (-9.521e-08, -0.9934, 3.619), (-9.521e-08, -0.9934, 3.312), (-9.521e-08, -0.9934, 3.005), (-9.521e-08, -0.9934, 2.698), (-9.521e-08, -0.9934, 2.391), (-9.521e-08, -0.9934, 2.083), (-9.521e-08, -0.9934, 1.776), (-9.521e-08, -0.9934, 1.469), (-9.521e-08, -0.9934, 1.162), (-9.521e-08, -0.9934, 0.8544), (-9.521e-08, -0.9934, 0.5472), (-9.521e-08, -0.9934, 0.24), (-0.1938, -0.9743, 6.692), (-0.1938, -0.9743, 6.384), (-0.1938, -0.9743, 6.077), (-0.1938, -0.9743, 5.77), (-0.1938, -0.9743, 5.463), (-0.1938, -0.9743, 5.156), (-0.1938, -0.9743, 4.848), (-0.1938, -0.9743, 4.541), (-0.1938, -0.9743, 4.234), (-0.1938, -0.9743, 3.927), (-0.1938, -0.9743, 3.619), (-0.1938, -0.9743, 3.312), (-0.1938, -0.9743, 3.005), (-0.1938, -0.9743, 2.698), (-0.1938, -0.9743, 2.391), (-0.1938, -0.9743, 2.083), (-0.1938, -0.9743, 1.776), (-0.1938, -0.9743, 1.469), (-0.1938, -0.9743, 1.162), (-0.1938, -0.9743, 0.8544), (-0.1938, -0.9743, 0.5472), (-0.1938, -0.9743, 0.24), (-0.3801, -0.9178, 6.692), (-0.3801, -0.9178, 6.384), (-0.3801, -0.9178, 6.077), (-0.3801, -0.9178, 5.77), (-0.3801, -0.9178, 5.463), (-0.3801, -0.9178, 5.156), (-0.3801, -0.9178, 4.848), (-0.3801, -0.9178, 4.541), (-0.3801, -0.9178, 4.234), (-0.3801, -0.9178, 3.927), (-0.3801, -0.9178, 3.619), (-0.3801, -0.9178, 3.312), (-0.3801, -0.9178, 3.005), (-0.3801, -0.9178, 2.698), (-0.3801, -0.9178, 2.391), (-0.3801, -0.9178, 2.083), (-0.3801, -0.9178, 1.776), (-0.3801, -0.9178, 1.469), (-0.3801, -0.9178, 1.162), (-0.3801, -0.9178, 0.8544), (-0.3801, -0.9178, 0.5472), (-0.3801, -0.9178, 0.24), (-0.5519, -0.826, 6.692), (-0.5519, -0.826, 6.384), (-0.5519, -0.826, 6.077), (-0.5519, -0.826, 5.77), (-0.5519, -0.826, 5.463), (-0.5519, -0.826, 5.156), (-0.5519, -0.826, 4.848), (-0.5519, -0.826, 4.541), (-0.5519, -0.826, 4.234), (-0.5519, -0.826, 3.927), (-0.5519, -0.826, 3.619), (-0.5519, -0.826, 3.312), (-0.5519, -0.826, 3.005), (-0.5519, -0.826, 2.698), (-0.5519, -0.826, 2.391), (-0.5519, -0.826, 2.083), (-0.5519, -0.826, 1.776), (-0.5519, -0.826, 1.469), (-0.5519, -0.826, 1.162), (-0.5519, -0.826, 0.8544), (-0.5519, -0.826, 0.5472), (-0.5519, -0.826, 0.24), (-0.7024, -0.7024, 6.692), (-0.7024, -0.7024, 6.384), (-0.7024, -0.7024, 6.077), (-0.7024, -0.7024, 5.77), (-0.7024, -0.7024, 5.463), (-0.7024, -0.7024, 5.156), (-0.7024, -0.7024, 4.848), (-0.7024, -0.7024, 4.541), (-0.7024, -0.7024, 4.234), (-0.7024, -0.7024, 3.927), (-0.7024, -0.7024, 3.619), (-0.7024, -0.7024, 3.312), (-0.7024, -0.7024, 3.005), (-0.7024, -0.7024, 2.698), (-0.7024, -0.7024, 2.391), (-0.7024, -0.7024, 2.083), (-0.7024, -0.7024, 1.776), (-0.7024, -0.7024, 1.469), (-0.7024, -0.7024, 1.162), (-0.7024, -0.7024, 0.8544), (-0.7024, -0.7024, 0.5472), (-0.7024, -0.7024, 0.24), (-0.826, -0.5519, 6.692), (-0.826, -0.5519, 6.384), (-0.826, -0.5519, 6.077), (-0.826, -0.5519, 5.77), (-0.826, -0.5519, 5.463), (-0.826, -0.5519, 5.156), (-0.826, -0.5519, 4.848), (-0.826, -0.5519, 4.541), (-0.826, -0.5519, 4.234), (-0.826, -0.5519, 3.927), (-0.826, -0.5519, 3.619), (-0.826, -0.5519, 3.312), (-0.826, -0.5519, 3.005), (-0.826, -0.5519, 2.698), (-0.826, -0.5519, 2.391), (-0.826, -0.5519, 2.083), (-0.826, -0.5519, 1.776), (-0.826, -0.5519, 1.469), (-0.826, -0.5519, 1.162), (-0.826, -0.5519, 0.8544), (-0.826, -0.5519, 0.5472), (-0.826, -0.5519, 0.24), (-0.9178, -0.3801, 6.692), (-0.9178, -0.3801, 6.384), (-0.9178, -0.3801, 6.077), (-0.9178, -0.3801, 5.77), (-0.9178, -0.3801, 5.463), (-0.9178, -0.3801, 5.156), (-0.9178, -0.3801, 4.848), (-0.9178, -0.3801, 4.541), (-0.9178, -0.3801, 4.234), (-0.9178, -0.3801, 3.927), (-0.9178, -0.3801, 3.619), (-0.9178, -0.3801, 3.312), (-0.9178, -0.3801, 3.005), (-0.9178, -0.3801, 2.698), (-0.9178, -0.3801, 2.391), (-0.9178, -0.3801, 2.083), (-0.9178, -0.3801, 1.776), (-0.9178, -0.3801, 1.469), (-0.9178, -0.3801, 1.162), (-0.9178, -0.3801, 0.8544), (-0.9178, -0.3801, 0.5472), (-0.9178, -0.3801, 0.24), (-0.9743, -0.1938, 6.692), (-0.9743, -0.1938, 6.384), (-0.9743, -0.1938, 6.077), (-0.9743, -0.1938, 5.77), (-0.9743, -0.1938, 5.463), (-0.9743, -0.1938, 5.156), (-0.9743, -0.1938, 4.848), (-0.9743, -0.1938, 4.541), (-0.9743, -0.1938, 4.234), (-0.9743, -0.1938, 3.927), (-0.9743, -0.1938, 3.619), (-0.9743, -0.1938, 3.312), (-0.9743, -0.1938, 3.005), (-0.9743, -0.1938, 2.698), (-0.9743, -0.1938, 2.391), (-0.9743, -0.1938, 2.083), (-0.9743, -0.1938, 1.776), (-0.9743, -0.1938, 1.469), (-0.9743, -0.1938, 1.162), (-0.9743, -0.1938, 0.8544), (-0.9743, -0.1938, 0.5472), (-0.9743, -0.1938, 0.24), (-0.9934, -1.25e-07, 6.692), (-0.9934, -1.25e-07, 6.384), (-0.9934, -1.25e-07, 6.077), (-0.9934, -1.25e-07, 5.77), (-0.9934, -1.25e-07, 5.463), (-0.9934, -1.25e-07, 5.156), (-0.9934, -1.25e-07, 4.848), (-0.9934, -1.25e-07, 4.541), (-0.9934, -1.25e-07, 4.234), (-0.9934, -1.25e-07, 3.927), (-0.9934, -1.25e-07, 3.619), (-0.9934, -1.25e-07, 3.312), (-0.9934, -1.25e-07, 3.005), (-0.9934, -1.25e-07, 2.698), (-0.9934, -1.25e-07, 2.391), (-0.9934, -1.25e-07, 2.083), (-0.9934, -1.25e-07, 1.776), (-0.9934, -1.25e-07, 1.469), (-0.9934, -1.25e-07, 1.162), (-0.9934, -1.25e-07, 0.8544), (-0.9934, -1.25e-07, 0.5472), (-0.9934, -1.25e-07, 0.24), (-0.9743, 0.1938, 6.692), (-0.9743, 0.1938, 6.384), (-0.9743, 0.1938, 6.077), (-0.9743, 0.1938, 5.77), (-0.9743, 0.1938, 5.463), (-0.9743, 0.1938, 5.156), (-0.9743, 0.1938, 4.848), (-0.9743, 0.1938, 4.541), (-0.9743, 0.1938, 4.234), (-0.9743, 0.1938, 3.927), (-0.9743, 0.1938, 3.619), (-0.9743, 0.1938, 3.312), (-0.9743, 0.1938, 3.005), (-0.9743, 0.1938, 2.698), (-0.9743, 0.1938, 2.391), (-0.9743, 0.1938, 2.083), (-0.9743, 0.1938, 1.776), (-0.9743, 0.1938, 1.469), (-0.9743, 0.1938, 1.162), (-0.9743, 0.1938, 0.8544), (-0.9743, 0.1938, 0.5472), (-0.9743, 0.1938, 0.24), (-0.9178, 0.3801, 6.692), (-0.9178, 0.3801, 6.384), (-0.9178, 0.3801, 6.077), (-0.9178, 0.3801, 5.77), (-0.9178, 0.3801, 5.463), (-0.9178, 0.3801, 5.156), (-0.9178, 0.3801, 4.848), (-0.9178, 0.3801, 4.541), (-0.9178, 0.3801, 4.234), (-0.9178, 0.3801, 3.927), (-0.9178, 0.3801, 3.619), (-0.9178, 0.3801, 3.312), (-0.9178, 0.3801, 3.005), (-0.9178, 0.3801, 2.698), (-0.9178, 0.3801, 2.391), (-0.9178, 0.3801, 2.083), (-0.9178, 0.3801, 1.776), (-0.9178, 0.3801, 1.469), (-0.9178, 0.3801, 1.162), (-0.9178, 0.3801, 0.8544), (-0.9178, 0.3801, 0.5472), (-0.9178, 0.3801, 0.24), (-0.826, 0.5519, 6.692), (-0.826, 0.5519, 6.384), (-0.826, 0.5519, 6.077), (-0.826, 0.5519, 5.77), (-0.826, 0.5519, 5.463), (-0.826, 0.5519, 5.156), (-0.826, 0.5519, 4.848), (-0.826, 0.5519, 4.541), (-0.826, 0.5519, 4.234), (-0.826, 0.5519, 3.927), (-0.826, 0.5519, 3.619), (-0.826, 0.5519, 3.312), (-0.826, 0.5519, 3.005), (-0.826, 0.5519, 2.698), (-0.826, 0.5519, 2.391), (-0.826, 0.5519, 2.083), (-0.826, 0.5519, 1.776), (-0.826, 0.5519, 1.469), (-0.826, 0.5519, 1.162), (-0.826, 0.5519, 0.8544), (-0.826, 0.5519, 0.5472), (-0.826, 0.5519, 0.24), (-0.7024, 0.7024, 6.692), (-0.7024, 0.7024, 6.384), (-0.7024, 0.7024, 6.077), (-0.7024, 0.7024, 5.77), (-0.7024, 0.7024, 5.463), (-0.7024, 0.7024, 5.156), (-0.7024, 0.7024, 4.848), (-0.7024, 0.7024, 4.541), (-0.7024, 0.7024, 4.234), (-0.7024, 0.7024, 3.927), (-0.7024, 0.7024, 3.619), (-0.7024, 0.7024, 3.312), (-0.7024, 0.7024, 3.005), (-0.7024, 0.7024, 2.698), (-0.7024, 0.7024, 2.391), (-0.7024, 0.7024, 2.083), (-0.7024, 0.7024, 1.776), (-0.7024, 0.7024, 1.469), (-0.7024, 0.7024, 1.162), (-0.7024, 0.7024, 0.8544), (-0.7024, 0.7024, 0.5472), (-0.7024, 0.7024, 0.24), (-0.5519, 0.826, 6.692), (-0.5519, 0.826, 6.384), (-0.5519, 0.826, 6.077), (-0.5519, 0.826, 5.77), (-0.5519, 0.826, 5.463), (-0.5519, 0.826, 5.156), (-0.5519, 0.826, 4.848), (-0.5519, 0.826, 4.541), (-0.5519, 0.826, 4.234), (-0.5519, 0.826, 3.927), (-0.5519, 0.826, 3.619), (-0.5519, 0.826, 3.312), (-0.5519, 0.826, 3.005), (-0.5519, 0.826, 2.698), (-0.5519, 0.826, 2.391), (-0.5519, 0.826, 2.083), (-0.5519, 0.826, 1.776), (-0.5519, 0.826, 1.469), (-0.5519, 0.826, 1.162), (-0.5519, 0.826, 0.8544), (-0.5519, 0.826, 0.5472), (-0.5519, 0.826, 0.24), (-0.3801, 0.9178, 6.692), (-0.3801, 0.9178, 6.384), (-0.3801, 0.9178, 6.077), (-0.3801, 0.9178, 5.77), (-0.3801, 0.9178, 5.463), (-0.3801, 0.9178, 5.156), (-0.3801, 0.9178, 4.848), (-0.3801, 0.9178, 4.541), (-0.3801, 0.9178, 4.234), (-0.3801, 0.9178, 3.927), (-0.3801, 0.9178, 3.619), (-0.3801, 0.9178, 3.312), (-0.3801, 0.9178, 3.005), (-0.3801, 0.9178, 2.698), (-0.3801, 0.9178, 2.391), (-0.3801, 0.9178, 2.083), (-0.3801, 0.9178, 1.776), (-0.3801, 0.9178, 1.469), (-0.3801, 0.9178, 1.162), (-0.3801, 0.9178, 0.8544), (-0.3801, 0.9178, 0.5472), (-0.3801, 0.9178, 0.24), (-0.1938, 0.9743, 6.692), (-0.1938, 0.9743, 6.384), (-0.1938, 0.9743, 6.077), (-0.1938, 0.9743, 5.77), (-0.1938, 0.9743, 5.463), (-0.1938, 0.9743, 5.156), (-0.1938, 0.9743, 4.848), (-0.1938, 0.9743, 4.541), (-0.1938, 0.9743, 4.234), (-0.1938, 0.9743, 3.927), (-0.1938, 0.9743, 3.619), (-0.1938, 0.9743, 3.312), (-0.1938, 0.9743, 3.005), (-0.1938, 0.9743, 2.698), (-0.1938, 0.9743, 2.391), (-0.1938, 0.9743, 2.083), (-0.1938, 0.9743, 1.776), (-0.1938, 0.9743, 1.469), (-0.1938, 0.9743, 1.162), (-0.1938, 0.9743, 0.8544), (-0.1938, 0.9743, 0.5472), (-0.1938, 0.9743, 0.24), (2.67e-07, 0.9934, 6.692), (2.67e-07, 0.9934, 6.384), (2.67e-07, 0.9934, 6.077), (2.67e-07, 0.9934, 5.77), (2.67e-07, 0.9934, 5.463), (2.67e-07, 0.9934, 5.156), (2.67e-07, 0.9934, 4.848), (2.67e-07, 0.9934, 4.541), (2.67e-07, 0.9934, 4.234), (2.67e-07, 0.9934, 3.927), (2.67e-07, 0.9934, 3.619), (2.67e-07, 0.9934, 3.312), (2.67e-07, 0.9934, 3.005), (2.67e-07, 0.9934, 2.698), (2.67e-07, 0.9934, 2.391), (2.67e-07, 0.9934, 2.083), (2.67e-07, 0.9934, 1.776), (2.67e-07, 0.9934, 1.469), (2.67e-07, 0.9934, 1.162), (2.67e-07, 0.9934, 0.8544), (2.67e-07, 0.9934, 0.5472), (2.67e-07, 0.9934, 0.24)], [], [(480, 479, 13, 14), (473, 472, 6, 7), (481, 480, 14, 15), (484, 22, 37, 486), (467, 256, 1), (0, 481, 15), (9, 482, 485, 24), (468, 467, 1, 2), (476, 475, 9, 10), (469, 468, 2, 3), (477, 476, 10, 11), (470, 469, 3, 4), (478, 477, 11, 12), (471, 470, 4, 5), (479, 478, 12, 13), (472, 471, 5, 6), (13, 12, 27, 28), (6, 5, 20, 21), (14, 13, 28, 29), (7, 6, 21, 22), (15, 14, 29, 30), (475, 545, 482, 9), (1, 256, 16), (0, 15, 30), (544, 473, 7, 483), (2, 1, 16, 17), (10, 9, 24, 25), (3, 2, 17, 18), (11, 10, 25, 26), (4, 3, 18, 19), (12, 11, 26, 27), (5, 4, 19, 20), (17, 16, 31, 32), (25, 24, 39, 40), (18, 17, 32, 33), (26, 25, 40, 41), (19, 18, 33, 34), (27, 26, 41, 42), (20, 19, 34, 35), (28, 27, 42, 43), (21, 20, 35, 36), (29, 28, 43, 44), (22, 21, 36, 37), (30, 29, 44, 45), (24, 485, 487, 39), (16, 256, 31), (0, 30, 45), (486, 37, 52, 488), (36, 35, 50, 51), (44, 43, 58, 59), (37, 36, 51, 52), (45, 44, 59, 60), (39, 487, 489, 54), (31, 256, 46), (0, 45, 60), (488, 52, 67, 490), (32, 31, 46, 47), (40, 39, 54, 55), (33, 32, 47, 48), (41, 40, 55, 56), (34, 33, 48, 49), (42, 41, 56, 57), (35, 34, 49, 50), (43, 42, 57, 58), (55, 54, 69, 70), (48, 47, 62, 63), (56, 55, 70, 71), (49, 48, 63, 64), (57, 56, 71, 72), (50, 49, 64, 65), (58, 57, 72, 73), (51, 50, 65, 66), (59, 58, 73, 74), (52, 51, 66, 67), (60, 59, 74, 75), (54, 489, 491, 69), (46, 256, 61), (0, 60, 75), (490, 67, 82, 492), (47, 46, 61, 62), (74, 73, 88, 89), (67, 66, 81, 82), (75, 74, 89, 90), (69, 491, 493, 84), (61, 256, 76), (0, 75, 90), (492, 82, 97, 494), (62, 61, 76, 77), (70, 69, 84, 85), (63, 62, 77, 78), (71, 70, 85, 86), (64, 63, 78, 79), (72, 71, 86, 87), (65, 64, 79, 80), (73, 72, 87, 88), (66, 65, 80, 81), (78, 77, 92, 93), (86, 85, 100, 101), (79, 78, 93, 94), (87, 86, 101, 102), (80, 79, 94, 95), (88, 87, 102, 103), (81, 80, 95, 96), (89, 88, 103, 104), (82, 81, 96, 97), (90, 89, 104, 105), (84, 493, 495, 99), (76, 256, 91), (0, 90, 105), (494, 97, 112, 496), (77, 76, 91, 92), (85, 84, 99, 100), (97, 96, 111, 112), (105, 104, 119, 120), (99, 495, 497, 114), (91, 256, 106), (0, 105, 120), (496, 112, 127, 498), (92, 91, 106, 107), (100, 99, 114, 115), (93, 92, 107, 108), (101, 100, 115, 116), (94, 93, 108, 109), (102, 101, 116, 117), (95, 94, 109, 110), (103, 102, 117, 118), (96, 95, 110, 111), (104, 103, 118, 119), (116, 115, 130, 131), (109, 108, 123, 124), (117, 116, 131, 132), (110, 109, 124, 125), (118, 117, 132, 133), (111, 110, 125, 126), (119, 118, 133, 134), (112, 111, 126, 127), (120, 119, 134, 135), (114, 497, 499, 129), (106, 256, 121), (0, 120, 135), (498, 127, 142, 500), (107, 106, 121, 122), (115, 114, 129, 130), (108, 107, 122, 123), (135, 134, 149, 150), (129, 499, 501, 144), (121, 256, 136), (0, 135, 150), (500, 142, 157, 502), (122, 121, 136, 137), (130, 129, 144, 145), (123, 122, 137, 138), (131, 130, 145, 146), (124, 123, 138, 139), (132, 131, 146, 147), (125, 124, 139, 140), (133, 132, 147, 148), (126, 125, 140, 141), (134, 133, 148, 149), (127, 126, 141, 142), (147, 146, 161, 162), (140, 139, 154, 155), (148, 147, 162, 163), (141, 140, 155, 156), (149, 148, 163, 164), (142, 141, 156, 157), (150, 149, 164, 165), (144, 501, 503, 159), (136, 256, 151), (0, 150, 165), (502, 157, 172, 504), (137, 136, 151, 152), (145, 144, 159, 160), (138, 137, 152, 153), (146, 145, 160, 161), (139, 138, 153, 154), (151, 256, 166), (0, 165, 180), (504, 172, 187, 506), (152, 151, 166, 167), (160, 159, 174, 175), (153, 152, 167, 168), (161, 160, 175, 176), (154, 153, 168, 169), (162, 161, 176, 177), (155, 154, 169, 170), (163, 162, 177, 178), (156, 155, 170, 171), (164, 163, 178, 179), (157, 156, 171, 172), (165, 164, 179, 180), (159, 503, 505, 174), (170, 169, 184, 185), (178, 177, 192, 193), (171, 170, 185, 186), (179, 178, 193, 194), (172, 171, 186, 187), (180, 179, 194, 195), (174, 505, 507, 189), (166, 256, 181), (0, 180, 195), (506, 187, 202, 508), (167, 166, 181, 182), (175, 174, 189, 190), (168, 167, 182, 183), (176, 175, 190, 191), (169, 168, 183, 184), (177, 176, 191, 192), (508, 202, 217, 510), (182, 181, 196, 197), (190, 189, 204, 205), (183, 182, 197, 198), (191, 190, 205, 206), (184, 183, 198, 199), (192, 191, 206, 207), (185, 184, 199, 200), (193, 192, 207, 208), (186, 185, 200, 201), (194, 193, 208, 209), (187, 186, 201, 202), (195, 194, 209, 210), (189, 507, 509, 204), (181, 256, 196), (0, 195, 210), (208, 207, 222, 223), (201, 200, 215, 216), (209, 208, 223, 224), (202, 201, 216, 217), (210, 209, 224, 225), (204, 509, 511, 219), (196, 256, 211), (0, 210, 225), (510, 217, 232, 512), (197, 196, 211, 212), (205, 204, 219, 220), (198, 197, 212, 213), (206, 205, 220, 221), (199, 198, 213, 214), (207, 206, 221, 222), (200, 199, 214, 215), (212, 211, 226, 227), (220, 219, 234, 235), (213, 212, 227, 228), (221, 220, 235, 236), (214, 213, 228, 229), (222, 221, 236, 237), (215, 214, 229, 230), (223, 222, 237, 238), (216, 215, 230, 231), (224, 223, 238, 239), (217, 216, 231, 232), (225, 224, 239, 240), (219, 511, 513, 234), (211, 256, 226), (0, 225, 240), (512, 232, 247, 514), (231, 230, 245, 246), (239, 238, 253, 254), (232, 231, 246, 247), (240, 239, 254, 255), (234, 513, 515, 249), (226, 256, 241), (0, 240, 255), (514, 247, 263, 516), (227, 226, 241, 242), (235, 234, 249, 250), (228, 227, 242, 243), (236, 235, 250, 251), (229, 228, 243, 244), (237, 236, 251, 252), (230, 229, 244, 245), (238, 237, 252, 253), (250, 249, 265, 266), (243, 242, 258, 259), (251, 250, 266, 267), (244, 243, 259, 260), (252, 251, 267, 268), (245, 244, 260, 261), (253, 252, 268, 269), (246, 245, 261, 262), (254, 253, 269, 270), (247, 246, 262, 263), (255, 254, 270, 271), (249, 515, 517, 265), (241, 256, 257), (0, 255, 271), (516, 263, 278, 518), (242, 241, 257, 258), (270, 269, 284, 285), (263, 262, 277, 278), (271, 270, 285, 286), (265, 517, 519, 280), (257, 256, 272), (0, 271, 286), (518, 278, 293, 520), (258, 257, 272, 273), (266, 265, 280, 281), (259, 258, 273, 274), (267, 266, 281, 282), (260, 259, 274, 275), (268, 267, 282, 283), (261, 260, 275, 276), (269, 268, 283, 284), (262, 261, 276, 277), (282, 281, 296, 297), (275, 274, 289, 290), (283, 282, 297, 298), (276, 275, 290, 291), (284, 283, 298, 299), (277, 276, 291, 292), (285, 284, 299, 300), (278, 277, 292, 293), (286, 285, 300, 301), (280, 519, 521, 295), (272, 256, 287), (0, 286, 301), (520, 293, 308, 522), (273, 272, 287, 288), (281, 280, 295, 296), (274, 273, 288, 289), (301, 300, 315, 316), (295, 521, 523, 310), (287, 256, 302), (0, 301, 316), (522, 308, 323, 524), (288, 287, 302, 303), (296, 295, 310, 311), (289, 288, 303, 304), (297, 296, 311, 312), (290, 289, 304, 305), (298, 297, 312, 313), (291, 290, 305, 306), (299, 298, 313, 314), (292, 291, 306, 307), (300, 299, 314, 315), (293, 292, 307, 308), (305, 304, 319, 320), (313, 312, 327, 328), (306, 305, 320, 321), (314, 313, 328, 329), (307, 306, 321, 322), (315, 314, 329, 330), (308, 307, 322, 323), (316, 315, 330, 331), (310, 523, 525, 325), (302, 256, 317), (0, 316, 331), (524, 323, 338, 526), (303, 302, 317, 318), (311, 310, 325, 326), (304, 303, 318, 319), (312, 311, 326, 327), (325, 525, 527, 340), (317, 256, 332), (0, 331, 346), (526, 338, 353, 528), (318, 317, 332, 333), (326, 325, 340, 341), (319, 318, 333, 334), (327, 326, 341, 342), (320, 319, 334, 335), (328, 327, 342, 343), (321, 320, 335, 336), (329, 328, 343, 344), (322, 321, 336, 337), (330, 329, 344, 345), (323, 322, 337, 338), (331, 330, 345, 346), (343, 342, 357, 358), (336, 335, 350, 351), (344, 343, 358, 359), (337, 336, 351, 352), (345, 344, 359, 360), (338, 337, 352, 353), (346, 345, 360, 361), (340, 527, 529, 355), (332, 256, 347), (0, 346, 361), (528, 353, 368, 530), (333, 332, 347, 348), (341, 340, 355, 356), (334, 333, 348, 349), (342, 341, 356, 357), (335, 334, 349, 350), (347, 256, 362), (0, 361, 376), (530, 368, 383, 532), (348, 347, 362, 363), (356, 355, 370, 371), (349, 348, 363, 364), (357, 356, 371, 372), (350, 349, 364, 365), (358, 357, 372, 373), (351, 350, 365, 366), (359, 358, 373, 374), (352, 351, 366, 367), (360, 359, 374, 375), (353, 352, 367, 368), (361, 360, 375, 376), (355, 529, 531, 370), (366, 365, 380, 381), (374, 373, 388, 389), (367, 366, 381, 382), (375, 374, 389, 390), (368, 367, 382, 383), (376, 375, 390, 391), (370, 531, 533, 385), (362, 256, 377), (0, 376, 391), (532, 383, 398, 534), (363, 362, 377, 378), (371, 370, 385, 386), (364, 363, 378, 379), (372, 371, 386, 387), (365, 364, 379, 380), (373, 372, 387, 388), (534, 398, 413, 536), (378, 377, 392, 393), (386, 385, 400, 401), (379, 378, 393, 394), (387, 386, 401, 402), (380, 379, 394, 395), (388, 387, 402, 403), (381, 380, 395, 396), (389, 388, 403, 404), (382, 381, 396, 397), (390, 389, 404, 405), (383, 382, 397, 398), (391, 390, 405, 406), (385, 533, 535, 400), (377, 256, 392), (0, 391, 406), (404, 403, 418, 419), (397, 396, 411, 412), (405, 404, 419, 420), (398, 397, 412, 413), (406, 405, 420, 421), (400, 535, 537, 415), (392, 256, 407), (0, 406, 421), (536, 413, 428, 538), (393, 392, 407, 408), (401, 400, 415, 416), (394, 393, 408, 409), (402, 401, 416, 417), (395, 394, 409, 410), (403, 402, 417, 418), (396, 395, 410, 411), (416, 415, 430, 431), (409, 408, 423, 424), (417, 416, 431, 432), (410, 409, 424, 425), (418, 417, 432, 433), (411, 410, 425, 426), (419, 418, 433, 434), (412, 411, 426, 427), (420, 419, 434, 435), (413, 412, 427, 428), (421, 420, 435, 436), (415, 537, 539, 430), (407, 256, 422), (0, 421, 436), (538, 428, 443, 540), (408, 407, 422, 423), (435, 434, 449, 450), (428, 427, 442, 443), (436, 435, 450, 451), (430, 539, 541, 445), (422, 256, 437), (0, 436, 451), (540, 443, 458, 542), (423, 422, 437, 438), (431, 430, 445, 446), (424, 423, 438, 439), (432, 431, 446, 447), (425, 424, 439, 440), (433, 432, 447, 448), (426, 425, 440, 441), (434, 433, 448, 449), (427, 426, 441, 442), (439, 438, 453, 454), (447, 446, 461, 462), (440, 439, 454, 455), (448, 447, 462, 463), (441, 440, 455, 456), (449, 448, 463, 464), (442, 441, 456, 457), (450, 449, 464, 465), (443, 442, 457, 458), (451, 450, 465, 466), (445, 541, 543, 460), (437, 256, 452), (0, 451, 466), (542, 458, 473, 544), (438, 437, 452, 453), (446, 445, 460, 461), (458, 457, 472, 473), (466, 465, 480, 481), (460, 543, 545, 475), (452, 256, 467), (0, 466, 481), (482, 545, 1217, 143), (453, 452, 467, 468), (461, 460, 475, 476), (454, 453, 468, 469), (462, 461, 476, 477), (455, 454, 469, 470), (463, 462, 477, 478), (456, 455, 470, 471), (464, 463, 478, 479), (457, 456, 471, 472), (465, 464, 479, 480), (474, 557, 483, 484), (558, 474, 484, 486), (580, 558, 486, 488), (602, 580, 488, 490), (624, 602, 490, 492), (646, 624, 492, 494), (668, 646, 494, 496), (690, 668, 496, 498), (712, 690, 498, 500), (734, 712, 500, 502), (755, 777, 505, 503), (778, 756, 504, 506), (799, 821, 509, 507), (822, 800, 508, 510), (844, 822, 510, 512), (866, 844, 512, 514), (888, 866, 514, 516), (910, 888, 516, 518), (932, 910, 518, 520), (954, 932, 520, 522), (976, 954, 522, 524), (998, 976, 524, 526), (1020, 998, 526, 528), (1041, 1063, 531, 529), (1064, 1042, 530, 532), (1085, 1107, 535, 533), (1108, 1086, 534, 536), (1130, 1108, 536, 538), (1152, 1130, 538, 540), (1174, 1152, 540, 542), (1196, 1174, 542, 544), (557, 1196, 544, 483), (483, 7, 22, 484), (143, 1217, 1216, 128), (128, 1216, 1215, 113), (113, 1215, 1214, 98), (98, 1214, 1213, 83), (83, 1213, 1212, 68), (68, 1212, 1211, 53), (53, 1211, 1210, 38), (38, 1210, 1209, 23), (23, 1209, 1208, 8), (8, 1208, 1207, 546), (546, 1207, 1206, 547), (547, 1206, 1205, 548), (548, 1205, 1204, 549), (549, 1204, 1203, 550), (550, 1203, 1202, 551), (551, 1202, 1201, 552), (552, 1201, 1200, 553), (553, 1200, 1199, 554), (554, 1199, 1198, 555), (555, 1198, 1197, 556), (556, 1197, 1196, 557), (545, 543, 1195, 1217), (1217, 1195, 1194, 1216), (1216, 1194, 1193, 1215), (1215, 1193, 1192, 1214), (1214, 1192, 1191, 1213), (1213, 1191, 1190, 1212), (1212, 1190, 1189, 1211), (1211, 1189, 1188, 1210), (1210, 1188, 1187, 1209), (1209, 1187, 1186, 1208), (1208, 1186, 1185, 1207), (1207, 1185, 1184, 1206), (1206, 1184, 1183, 1205), (1205, 1183, 1182, 1204), (1204, 1182, 1181, 1203), (1203, 1181, 1180, 1202), (1202, 1180, 1179, 1201), (1201, 1179, 1178, 1200), (1200, 1178, 1177, 1199), (1199, 1177, 1176, 1198), (1198, 1176, 1175, 1197), (1197, 1175, 1174, 1196), (543, 541, 1173, 1195), (1195, 1173, 1172, 1194), (1194, 1172, 1171, 1193), (1193, 1171, 1170, 1192), (1192, 1170, 1169, 1191), (1191, 1169, 1168, 1190), (1190, 1168, 1167, 1189), (1189, 1167, 1166, 1188), (1188, 1166, 1165, 1187), (1187, 1165, 1164, 1186), (1186, 1164, 1163, 1185), (1185, 1163, 1162, 1184), (1184, 1162, 1161, 1183), (1183, 1161, 1160, 1182), (1182, 1160, 1159, 1181), (1181, 1159, 1158, 1180), (1180, 1158, 1157, 1179), (1179, 1157, 1156, 1178), (1178, 1156, 1155, 1177), (1177, 1155, 1154, 1176), (1176, 1154, 1153, 1175), (1175, 1153, 1152, 1174), (541, 539, 1151, 1173), (1173, 1151, 1150, 1172), (1172, 1150, 1149, 1171), (1171, 1149, 1148, 1170), (1170, 1148, 1147, 1169), (1169, 1147, 1146, 1168), (1168, 1146, 1145, 1167), (1167, 1145, 1144, 1166), (1166, 1144, 1143, 1165), (1165, 1143, 1142, 1164), (1164, 1142, 1141, 1163), (1163, 1141, 1140, 1162), (1162, 1140, 1139, 1161), (1161, 1139, 1138, 1160), (1160, 1138, 1137, 1159), (1159, 1137, 1136, 1158), (1158, 1136, 1135, 1157), (1157, 1135, 1134, 1156), (1156, 1134, 1133, 1155), (1155, 1133, 1132, 1154), (1154, 1132, 1131, 1153), (1153, 1131, 1130, 1152), (539, 537, 1129, 1151), (1151, 1129, 1128, 1150), (1150, 1128, 1127, 1149), (1149, 1127, 1126, 1148), (1148, 1126, 1125, 1147), (1147, 1125, 1124, 1146), (1146, 1124, 1123, 1145), (1145, 1123, 1122, 1144), (1144, 1122, 1121, 1143), (1143, 1121, 1120, 1142), (1142, 1120, 1119, 1141), (1141, 1119, 1118, 1140), (1140, 1118, 1117, 1139), (1139, 1117, 1116, 1138), (1138, 1116, 1115, 1137), (1137, 1115, 1114, 1136), (1136, 1114, 1113, 1135), (1135, 1113, 1112, 1134), (1134, 1112, 1111, 1133), (1133, 1111, 1110, 1132), (1132, 1110, 1109, 1131), (1131, 1109, 1108, 1130), (537, 535, 1107, 1129), (1129, 1107, 1106, 1128), (1128, 1106, 1105, 1127), (1127, 1105, 1104, 1126), (1126, 1104, 1103, 1125), (1125, 1103, 1102, 1124), (1124, 1102, 1101, 1123), (1123, 1101, 1100, 1122), (1122, 1100, 1099, 1121), (1121, 1099, 1098, 1120), (1120, 1098, 1097, 1119), (1119, 1097, 1096, 1118), (1118, 1096, 1095, 1117), (1117, 1095, 1094, 1116), (1116, 1094, 1093, 1115), (1115, 1093, 1092, 1114), (1114, 1092, 1091, 1113), (1113, 1091, 1090, 1112), (1112, 1090, 1089, 1111), (1111, 1089, 1088, 1110), (1110, 1088, 1087, 1109), (1109, 1087, 1086, 1108), (532, 534, 1086, 1064), (1064, 1086, 1087, 1065), (1065, 1087, 1088, 1066), (1066, 1088, 1089, 1067), (1067, 1089, 1090, 1068), (1068, 1090, 1091, 1069), (1069, 1091, 1092, 1070), (1070, 1092, 1093, 1071), (1071, 1093, 1094, 1072), (1072, 1094, 1095, 1073), (1073, 1095, 1096, 1074), (1074, 1096, 1097, 1075), (1075, 1097, 1098, 1076), (1076, 1098, 1099, 1077), (1077, 1099, 1100, 1078), (1078, 1100, 1101, 1079), (1079, 1101, 1102, 1080), (1080, 1102, 1103, 1081), (1081, 1103, 1104, 1082), (1082, 1104, 1105, 1083), (1083, 1105, 1106, 1084), (1084, 1106, 1107, 1085), (533, 531, 1063, 1085), (1085, 1063, 1062, 1084), (1084, 1062, 1061, 1083), (1083, 1061, 1060, 1082), (1082, 1060, 1059, 1081), (1081, 1059, 1058, 1080), (1080, 1058, 1057, 1079), (1079, 1057, 1056, 1078), (1078, 1056, 1055, 1077), (1077, 1055, 1054, 1076), (1076, 1054, 1053, 1075), (1075, 1053, 1052, 1074), (1074, 1052, 1051, 1073), (1073, 1051, 1050, 1072), (1072, 1050, 1049, 1071), (1071, 1049, 1048, 1070), (1070, 1048, 1047, 1069), (1069, 1047, 1046, 1068), (1068, 1046, 1045, 1067), (1067, 1045, 1044, 1066), (1066, 1044, 1043, 1065), (1065, 1043, 1042, 1064), (528, 530, 1042, 1020), (1020, 1042, 1043, 1021), (1021, 1043, 1044, 1022), (1022, 1044, 1045, 1023), (1023, 1045, 1046, 1024), (1024, 1046, 1047, 1025), (1025, 1047, 1048, 1026), (1026, 1048, 1049, 1027), (1027, 1049, 1050, 1028), (1028, 1050, 1051, 1029), (1029, 1051, 1052, 1030), (1030, 1052, 1053, 1031), (1031, 1053, 1054, 1032), (1032, 1054, 1055, 1033), (1033, 1055, 1056, 1034), (1034, 1056, 1057, 1035), (1035, 1057, 1058, 1036), (1036, 1058, 1059, 1037), (1037, 1059, 1060, 1038), (1038, 1060, 1061, 1039), (1039, 1061, 1062, 1040), (1040, 1062, 1063, 1041), (529, 527, 1019, 1041), (1041, 1019, 1018, 1040), (1040, 1018, 1017, 1039), (1039, 1017, 1016, 1038), (1038, 1016, 1015, 1037), (1037, 1015, 1014, 1036), (1036, 1014, 1013, 1035), (1035, 1013, 1012, 1034), (1034, 1012, 1011, 1033), (1033, 1011, 1010, 1032), (1032, 1010, 1009, 1031), (1031, 1009, 1008, 1030), (1030, 1008, 1007, 1029), (1029, 1007, 1006, 1028), (1028, 1006, 1005, 1027), (1027, 1005, 1004, 1026), (1026, 1004, 1003, 1025), (1025, 1003, 1002, 1024), (1024, 1002, 1001, 1023), (1023, 1001, 1000, 1022), (1022, 1000, 999, 1021), (1021, 999, 998, 1020), (527, 525, 997, 1019), (1019, 997, 996, 1018), (1018, 996, 995, 1017), (1017, 995, 994, 1016), (1016, 994, 993, 1015), (1015, 993, 992, 1014), (1014, 992, 991, 1013), (1013, 991, 990, 1012), (1012, 990, 989, 1011), (1011, 989, 988, 1010), (1010, 988, 987, 1009), (1009, 987, 986, 1008), (1008, 986, 985, 1007), (1007, 985, 984, 1006), (1006, 984, 983, 1005), (1005, 983, 982, 1004), (1004, 982, 981, 1003), (1003, 981, 980, 1002), (1002, 980, 979, 1001), (1001, 979, 978, 1000), (1000, 978, 977, 999), (999, 977, 976, 998), (525, 523, 975, 997), (997, 975, 974, 996), (996, 974, 973, 995), (995, 973, 972, 994), (994, 972, 971, 993), (993, 971, 970, 992), (992, 970, 969, 991), (991, 969, 968, 990), (990, 968, 967, 989), (989, 967, 966, 988), (988, 966, 965, 987), (987, 965, 964, 986), (986, 964, 963, 985), (985, 963, 962, 984), (984, 962, 961, 983), (983, 961, 960, 982), (982, 960, 959, 981), (981, 959, 958, 980), (980, 958, 957, 979), (979, 957, 956, 978), (978, 956, 955, 977), (977, 955, 954, 976), (523, 521, 953, 975), (975, 953, 952, 974), (974, 952, 951, 973), (973, 951, 950, 972), (972, 950, 949, 971), (971, 949, 948, 970), (970, 948, 947, 969), (969, 947, 946, 968), (968, 946, 945, 967), (967, 945, 944, 966), (966, 944, 943, 965), (965, 943, 942, 964), (964, 942, 941, 963), (963, 941, 940, 962), (962, 940, 939, 961), (961, 939, 938, 960), (960, 938, 937, 959), (959, 937, 936, 958), (958, 936, 935, 957), (957, 935, 934, 956), (956, 934, 933, 955), (955, 933, 932, 954), (521, 519, 931, 953), (953, 931, 930, 952), (952, 930, 929, 951), (951, 929, 928, 950), (950, 928, 927, 949), (949, 927, 926, 948), (948, 926, 925, 947), (947, 925, 924, 946), (946, 924, 923, 945), (945, 923, 922, 944), (944, 922, 921, 943), (943, 921, 920, 942), (942, 920, 919, 941), (941, 919, 918, 940), (940, 918, 917, 939), (939, 917, 916, 938), (938, 916, 915, 937), (937, 915, 914, 936), (936, 914, 913, 935), (935, 913, 912, 934), (934, 912, 911, 933), (933, 911, 910, 932), (519, 517, 909, 931), (931, 909, 908, 930), (930, 908, 907, 929), (929, 907, 906, 928), (928, 906, 905, 927), (927, 905, 904, 926), (926, 904, 903, 925), (925, 903, 902, 924), (924, 902, 901, 923), (923, 901, 900, 922), (922, 900, 899, 921), (921, 899, 898, 920), (920, 898, 897, 919), (919, 897, 896, 918), (918, 896, 895, 917), (917, 895, 894, 916), (916, 894, 893, 915), (915, 893, 892, 914), (914, 892, 891, 913), (913, 891, 890, 912), (912, 890, 889, 911), (911, 889, 888, 910), (517, 515, 887, 909), (909, 887, 886, 908), (908, 886, 885, 907), (907, 885, 884, 906), (906, 884, 883, 905), (905, 883, 882, 904), (904, 882, 881, 903), (903, 881, 880, 902), (902, 880, 879, 901), (901, 879, 878, 900), (900, 878, 877, 899), (899, 877, 876, 898), (898, 876, 875, 897), (897, 875, 874, 896), (896, 874, 873, 895), (895, 873, 872, 894), (894, 872, 871, 893), (893, 871, 870, 892), (892, 870, 869, 891), (891, 869, 868, 890), (890, 868, 867, 889), (889, 867, 866, 888), (515, 513, 865, 887), (887, 865, 864, 886), (886, 864, 863, 885), (885, 863, 862, 884), (884, 862, 861, 883), (883, 861, 860, 882), (882, 860, 859, 881), (881, 859, 858, 880), (880, 858, 857, 879), (879, 857, 856, 878), (878, 856, 855, 877), (877, 855, 854, 876), (876, 854, 853, 875), (875, 853, 852, 874), (874, 852, 851, 873), (873, 851, 850, 872), (872, 850, 849, 871), (871, 849, 848, 870), (870, 848, 847, 869), (869, 847, 846, 868), (868, 846, 845, 867), (867, 845, 844, 866), (513, 511, 843, 865), (865, 843, 842, 864), (864, 842, 841, 863), (863, 841, 840, 862), (862, 840, 839, 861), (861, 839, 838, 860), (860, 838, 837, 859), (859, 837, 836, 858), (858, 836, 835, 857), (857, 835, 834, 856), (856, 834, 833, 855), (855, 833, 832, 854), (854, 832, 831, 853), (853, 831, 830, 852), (852, 830, 829, 851), (851, 829, 828, 850), (850, 828, 827, 849), (849, 827, 826, 848), (848, 826, 825, 847), (847, 825, 824, 846), (846, 824, 823, 845), (845, 823, 822, 844), (511, 509, 821, 843), (843, 821, 820, 842), (842, 820, 819, 841), (841, 819, 818, 840), (840, 818, 817, 839), (839, 817, 816, 838), (838, 816, 815, 837), (837, 815, 814, 836), (836, 814, 813, 835), (835, 813, 812, 834), (834, 812, 811, 833), (833, 811, 810, 832), (832, 810, 809, 831), (831, 809, 808, 830), (830, 808, 807, 829), (829, 807, 806, 828), (828, 806, 805, 827), (827, 805, 804, 826), (826, 804, 803, 825), (825, 803, 802, 824), (824, 802, 801, 823), (823, 801, 800, 822), (506, 508, 800, 778), (778, 800, 801, 779), (779, 801, 802, 780), (780, 802, 803, 781), (781, 803, 804, 782), (782, 804, 805, 783), (783, 805, 806, 784), (784, 806, 807, 785), (785, 807, 808, 786), (786, 808, 809, 787), (787, 809, 810, 788), (788, 810, 811, 789), (789, 811, 812, 790), (790, 812, 813, 791), (791, 813, 814, 792), (792, 814, 815, 793), (793, 815, 816, 794), (794, 816, 817, 795), (795, 817, 818, 796), (796, 818, 819, 797), (797, 819, 820, 798), (798, 820, 821, 799), (507, 505, 777, 799), (799, 777, 776, 798), (798, 776, 775, 797), (797, 775, 774, 796), (796, 774, 773, 795), (795, 773, 772, 794), (794, 772, 771, 793), (793, 771, 770, 792), (792, 770, 769, 791), (791, 769, 768, 790), (790, 768, 767, 789), (789, 767, 766, 788), (788, 766, 765, 787), (787, 765, 764, 786), (786, 764, 763, 785), (785, 763, 762, 784), (784, 762, 761, 783), (783, 761, 760, 782), (782, 760, 759, 781), (781, 759, 758, 780), (780, 758, 757, 779), (779, 757, 756, 778), (502, 504, 756, 734), (734, 756, 757, 735), (735, 757, 758, 736), (736, 758, 759, 737), (737, 759, 760, 738), (738, 760, 761, 739), (739, 761, 762, 740), (740, 762, 763, 741), (741, 763, 764, 742), (742, 764, 765, 743), (743, 765, 766, 744), (744, 766, 767, 745), (745, 767, 768, 746), (746, 768, 769, 747), (747, 769, 770, 748), (748, 770, 771, 749), (749, 771, 772, 750), (750, 772, 773, 751), (751, 773, 774, 752), (752, 774, 775, 753), (753, 775, 776, 754), (754, 776, 777, 755), (503, 501, 733, 755), (755, 733, 732, 754), (754, 732, 731, 753), (753, 731, 730, 752), (752, 730, 729, 751), (751, 729, 728, 750), (750, 728, 727, 749), (749, 727, 726, 748), (748, 726, 725, 747), (747, 725, 724, 746), (746, 724, 723, 745), (745, 723, 722, 744), (744, 722, 721, 743), (743, 721, 720, 742), (742, 720, 719, 741), (741, 719, 718, 740), (740, 718, 717, 739), (739, 717, 716, 738), (738, 716, 715, 737), (737, 715, 714, 736), (736, 714, 713, 735), (735, 713, 712, 734), (501, 499, 711, 733), (733, 711, 710, 732), (732, 710, 709, 731), (731, 709, 708, 730), (730, 708, 707, 729), (729, 707, 706, 728), (728, 706, 705, 727), (727, 705, 704, 726), (726, 704, 703, 725), (725, 703, 702, 724), (724, 702, 701, 723), (723, 701, 700, 722), (722, 700, 699, 721), (721, 699, 698, 720), (720, 698, 697, 719), (719, 697, 696, 718), (718, 696, 695, 717), (717, 695, 694, 716), (716, 694, 693, 715), (715, 693, 692, 714), (714, 692, 691, 713), (713, 691, 690, 712), (499, 497, 689, 711), (711, 689, 688, 710), (710, 688, 687, 709), (709, 687, 686, 708), (708, 686, 685, 707), (707, 685, 684, 706), (706, 684, 683, 705), (705, 683, 682, 704), (704, 682, 681, 703), (703, 681, 680, 702), (702, 680, 679, 701), (701, 679, 678, 700), (700, 678, 677, 699), (699, 677, 676, 698), (698, 676, 675, 697), (697, 675, 674, 696), (696, 674, 673, 695), (695, 673, 672, 694), (694, 672, 671, 693), (693, 671, 670, 692), (692, 670, 669, 691), (691, 669, 668, 690), (497, 495, 667, 689), (689, 667, 666, 688), (688, 666, 665, 687), (687, 665, 664, 686), (686, 664, 663, 685), (685, 663, 662, 684), (684, 662, 661, 683), (683, 661, 660, 682), (682, 660, 659, 681), (681, 659, 658, 680), (680, 658, 657, 679), (679, 657, 656, 678), (678, 656, 655, 677), (677, 655, 654, 676), (676, 654, 653, 675), (675, 653, 652, 674), (674, 652, 651, 673), (673, 651, 650, 672), (672, 650, 649, 671), (671, 649, 648, 670), (670, 648, 647, 669), (669, 647, 646, 668), (495, 493, 645, 667), (667, 645, 644, 666), (666, 644, 643, 665), (665, 643, 642, 664), (664, 642, 641, 663), (663, 641, 640, 662), (662, 640, 639, 661), (661, 639, 638, 660), (660, 638, 637, 659), (659, 637, 636, 658), (658, 636, 635, 657), (657, 635, 634, 656), (656, 634, 633, 655), (655, 633, 632, 654), (654, 632, 631, 653), (653, 631, 630, 652), (652, 630, 629, 651), (651, 629, 628, 650), (650, 628, 627, 649), (649, 627, 626, 648), (648, 626, 625, 647), (647, 625, 624, 646), (493, 491, 623, 645), (645, 623, 622, 644), (644, 622, 621, 643), (643, 621, 620, 642), (642, 620, 619, 641), (641, 619, 618, 640), (640, 618, 617, 639), (639, 617, 616, 638), (638, 616, 615, 637), (637, 615, 614, 636), (636, 614, 613, 635), (635, 613, 612, 634), (634, 612, 611, 633), (633, 611, 610, 632), (632, 610, 609, 631), (631, 609, 608, 630), (630, 608, 607, 629), (629, 607, 606, 628), (628, 606, 605, 627), (627, 605, 604, 626), (626, 604, 603, 625), (625, 603, 602, 624), (491, 489, 601, 623), (623, 601, 600, 622), (622, 600, 599, 621), (621, 599, 598, 620), (620, 598, 597, 619), (619, 597, 596, 618), (618, 596, 595, 617), (617, 595, 594, 616), (616, 594, 593, 615), (615, 593, 592, 614), (614, 592, 591, 613), (613, 591, 590, 612), (612, 590, 589, 611), (611, 589, 588, 610), (610, 588, 587, 609), (609, 587, 586, 608), (608, 586, 585, 607), (607, 585, 584, 606), (606, 584, 583, 605), (605, 583, 582, 604), (604, 582, 581, 603), (603, 581, 580, 602), (489, 487, 579, 601), (601, 579, 578, 600), (600, 578, 577, 599), (599, 577, 576, 598), (598, 576, 575, 597), (597, 575, 574, 596), (596, 574, 573, 595), (595, 573, 572, 594), (594, 572, 571, 593), (593, 571, 570, 592), (592, 570, 569, 591), (591, 569, 568, 590), (590, 568, 567, 589), (589, 567, 566, 588), (588, 566, 565, 587), (587, 565, 564, 586), (586, 564, 563, 585), (585, 563, 562, 584), (584, 562, 561, 583), (583, 561, 560, 582), (582, 560, 559, 581), (581, 559, 558, 580), (487, 485, 158, 579), (579, 158, 173, 578), (578, 173, 188, 577), (577, 188, 203, 576), (576, 203, 218, 575), (575, 218, 233, 574), (574, 233, 248, 573), (573, 248, 264, 572), (572, 264, 279, 571), (571, 279, 294, 570), (570, 294, 309, 569), (569, 309, 324, 568), (568, 324, 339, 567), (567, 339, 354, 566), (566, 354, 369, 565), (565, 369, 384, 564), (564, 384, 399, 563), (563, 399, 414, 562), (562, 414, 429, 561), (561, 429, 444, 560), (560, 444, 459, 559), (559, 459, 474, 558), (485, 482, 143, 158), (158, 143, 128, 173), (173, 128, 113, 188), (188, 113, 98, 203), (203, 98, 83, 218), (218, 83, 68, 233), (233, 68, 53, 248), (248, 53, 38, 264), (264, 38, 23, 279), (279, 23, 8, 294), (294, 8, 546, 309), (309, 546, 547, 324), (324, 547, 548, 339), (339, 548, 549, 354), (354, 549, 550, 369), (369, 550, 551, 384), (384, 551, 552, 399), (399, 552, 553, 414), (414, 553, 554, 429), (429, 554, 555, 444), (444, 555, 556, 459), (459, 556, 557, 474)])
me_sphere.polygons.foreach_set('use_smooth', [True] * 1248)
me_sphere.use_remesh_preserve_volume = False
me_sphere.use_remesh_preserve_attributes = False
me_sphere.use_mirror_vertex_groups = False
me_sphere.update()
arm_armature = bpy.data.armatures.new('Armature')  # bones are not reproduced

# ---- objects
ob_armature = bpy.data.objects.new('Armature', arm_armature)
ob_sphere = bpy.data.objects.new('Sphere', me_sphere)

# ---- transforms, parenting, visibility, modifiers, constraints
ob_armature.location = (0.0, 0.0, 0.0)
ob_armature.lineart.crease_threshold = 0.0
ob_sphere.parent = ob_armature
ob_sphere.location = (0.0, 0.0, 0.0)
ob_sphere.lineart.crease_threshold = 0.0
_vg = ob_sphere.vertex_groups.new(name='Bone')
for _i, _w in zip([0, 9, 10, 11, 12, 13, 14, 15, 24, 25, 26, 27, 28, 29, 30, 39, 40, 41, 42, 43, 44, 45, 53, 54, 55, 56, 57, 58, 59, 60, 68, 69, 70, 71, 72, 73, 74, 75, 83, 84, 85, 86, 87, 88, 89, 90, 98, 99, 100, 101, 102, 103, 104, 105, 113, 114, 115, 116, 117, 118, 119, 120, 128, 129, 130, 131, 132, 133, 134, 135, 143, 144, 145, 146, 147, 148, 149, 150, 158, 159, 160, 161, 162, 163, 164, 165, 173, 174, 175, 176, 177, 178, 179, 180, 188, 189, 190, 191, 192, 193, 194, 195, 203, 204, 205, 206, 207, 208, 209, 210, 218, 219, 220, 221, 222, 223, 224, 225, 233, 234, 235, 236, 237, 238, 239, 240, 248, 249, 250, 251, 252, 253, 254, 255, 265, 266, 267, 268, 269, 270, 271, 280, 281, 282, 283, 284, 285, 286, 295, 296, 297, 298, 299, 300, 301, 310, 311, 312, 313, 314, 315, 316, 325, 326, 327, 328, 329, 330, 331, 340, 341, 342, 343, 344, 345, 346, 355, 356, 357, 358, 359, 360, 361, 370, 371, 372, 373, 374, 375, 376, 385, 386, 387, 388, 389, 390, 391, 400, 401, 402, 403, 404, 405, 406, 415, 416, 417, 418, 419, 420, 421, 430, 431, 432, 433, 434, 435, 436, 445, 446, 447, 448, 449, 450, 451, 460, 461, 462, 463, 464, 465, 466, 475, 476, 477, 478, 479, 480, 481, 482, 485, 487, 489, 491, 493, 495, 497, 499, 501, 503, 505, 507, 509, 511, 513, 515, 517, 519, 521, 523, 525, 527, 529, 531, 533, 535, 537, 539, 541, 543, 545, 573, 574, 575, 576, 577, 578, 579, 595, 596, 597, 598, 599, 600, 601, 617, 618, 619, 620, 621, 622, 623, 639, 640, 641, 642, 643, 644, 645, 661, 662, 663, 664, 665, 666, 667, 683, 684, 685, 686, 687, 688, 689, 705, 706, 707, 708, 709, 710, 711, 727, 728, 729, 730, 731, 732, 733, 749, 750, 751, 752, 753, 754, 755, 771, 772, 773, 774, 775, 776, 777, 793, 794, 795, 796, 797, 798, 799, 815, 816, 817, 818, 819, 820, 821, 837, 838, 839, 840, 841, 842, 843, 859, 860, 861, 862, 863, 864, 865, 881, 882, 883, 884, 885, 886, 887, 903, 904, 905, 906, 907, 908, 909, 925, 926, 927, 928, 929, 930, 931, 947, 948, 949, 950, 951, 952, 953, 969, 970, 971, 972, 973, 974, 975, 991, 992, 993, 994, 995, 996, 997, 1013, 1014, 1015, 1016, 1017, 1018, 1019, 1035, 1036, 1037, 1038, 1039, 1040, 1041, 1057, 1058, 1059, 1060, 1061, 1062, 1063, 1079, 1080, 1081, 1082, 1083, 1084, 1085, 1101, 1102, 1103, 1104, 1105, 1106, 1107, 1123, 1124, 1125, 1126, 1127, 1128, 1129, 1145, 1146, 1147, 1148, 1149, 1150, 1151, 1167, 1168, 1169, 1170, 1171, 1172, 1173, 1189, 1190, 1191, 1192, 1193, 1194, 1195, 1211, 1212, 1213, 1214, 1215, 1216, 1217], [0.9886, 0.952, 0.9654, 0.9744, 0.9804, 0.9843, 0.9868, 0.9882, 0.952, 0.9654, 0.9744, 0.9804, 0.9843, 0.9868, 0.9882, 0.952, 0.9654, 0.9744, 0.9804, 0.9843, 0.9868, 0.9882, 0.05274, 0.952, 0.9654, 0.9744, 0.9804, 0.9843, 0.9868, 0.9882, 0.1019, 0.952, 0.9654, 0.9744, 0.9804, 0.9843, 0.9868, 0.9882, 0.1902, 0.952, 0.9654, 0.9744, 0.9804, 0.9843, 0.9868, 0.9882, 0.3513, 0.952, 0.9654, 0.9744, 0.9804, 0.9843, 0.9868, 0.9882, 0.6469, 0.952, 0.9654, 0.9744, 0.9804, 0.9843, 0.9868, 0.9882, 0.8072, 0.952, 0.9654, 0.9744, 0.9804, 0.9843, 0.9868, 0.9882, 0.8937, 0.952, 0.9654, 0.9744, 0.9804, 0.9843, 0.9868, 0.9882, 0.8937, 0.952, 0.9654, 0.9744, 0.9804, 0.9843, 0.9868, 0.9882, 0.8072, 0.952, 0.9654, 0.9744, 0.9804, 0.9843, 0.9868, 0.9882, 0.6469, 0.952, 0.9654, 0.9744, 0.9804, 0.9843, 0.9868, 0.9882, 0.3513, 0.952, 0.9654, 0.9744, 0.9804, 0.9843, 0.9868, 0.9882, 0.1902, 0.952, 0.9654, 0.9744, 0.9804, 0.9843, 0.9868, 0.9882, 0.1019, 0.952, 0.9654, 0.9744, 0.9804, 0.9843, 0.9868, 0.9882, 0.05274, 0.952, 0.9654, 0.9744, 0.9804, 0.9843, 0.9868, 0.9882, 0.952, 0.9654, 0.9744, 0.9804, 0.9843, 0.9868, 0.9882, 0.952, 0.9654, 0.9744, 0.9804, 0.9843, 0.9868, 0.9882, 0.952, 0.9654, 0.9744, 0.9804, 0.9843, 0.9868, 0.9882, 0.952, 0.9654, 0.9744, 0.9804, 0.9843, 0.9868, 0.9882, 0.952, 0.9654, 0.9744, 0.9804, 0.9843, 0.9868, 0.9882, 0.952, 0.9654, 0.9744, 0.9804, 0.9843, 0.9868, 0.9882, 0.952, 0.9654, 0.9744, 0.9804, 0.9843, 0.9868, 0.9882, 0.952, 0.9654, 0.9744, 0.9804, 0.9843, 0.9868, 0.9882, 0.952, 0.9654, 0.9744, 0.9804, 0.9843, 0.9868, 0.9882, 0.952, 0.9654, 0.9744, 0.9804, 0.9843, 0.9868, 0.9882, 0.952, 0.9654, 0.9744, 0.9804, 0.9843, 0.9868, 0.9882, 0.952, 0.9654, 0.9744, 0.9804, 0.9843, 0.9868, 0.9882, 0.952, 0.9654, 0.9744, 0.9804, 0.9843, 0.9868, 0.9882, 0.952, 0.9654, 0.9744, 0.9804, 0.9843, 0.9868, 0.9882, 0.952, 0.9654, 0.9744, 0.9804, 0.9843, 0.9868, 0.9882, 0.9395, 0.9395, 0.9395, 0.9395, 0.9395, 0.9395, 0.9395, 0.9395, 0.9395, 0.9395, 0.9395, 0.9395, 0.9395, 0.9395, 0.9395, 0.9395, 0.9395, 0.9395, 0.9395, 0.9395, 0.9395, 0.9395, 0.9395, 0.9395, 0.9395, 0.9395, 0.9395, 0.9395, 0.9395, 0.9395, 0.9395, 0.9395, 0.05274, 0.1019, 0.1902, 0.3513, 0.6469, 0.8072, 0.8937, 0.05274, 0.1019, 0.1902, 0.3513, 0.6469, 0.8072, 0.8937, 0.05274, 0.1019, 0.1902, 0.3513, 0.6469, 0.8072, 0.8937, 0.05274, 0.1019, 0.1902, 0.3513, 0.6469, 0.8072, 0.8937, 0.05274, 0.1019, 0.1902, 0.3513, 0.6469, 0.8072, 0.8937, 0.05274, 0.1019, 0.1902, 0.3513, 0.6469, 0.8072, 0.8937, 0.05274, 0.1019, 0.1902, 0.3513, 0.6469, 0.8072, 0.8937, 0.05274, 0.1019, 0.1902, 0.3513, 0.6469, 0.8072, 0.8937, 0.05274, 0.1019, 0.1902, 0.3513, 0.6469, 0.8072, 0.8937, 0.05274, 0.1019, 0.1902, 0.3513, 0.6469, 0.8072, 0.8937, 0.05274, 0.1019, 0.1902, 0.3513, 0.6469, 0.8072, 0.8937, 0.05274, 0.1019, 0.1902, 0.3513, 0.6469, 0.8072, 0.8937, 0.05274, 0.1019, 0.1902, 0.3513, 0.6469, 0.8072, 0.8937, 0.05274, 0.1019, 0.1902, 0.3513, 0.6469, 0.8072, 0.8937, 0.05274, 0.1019, 0.1902, 0.3513, 0.6469, 0.8072, 0.8937, 0.05274, 0.1019, 0.1902, 0.3513, 0.6469, 0.8072, 0.8937, 0.05274, 0.1019, 0.1902, 0.3513, 0.6469, 0.8072, 0.8937, 0.05274, 0.1019, 0.1902, 0.3513, 0.6469, 0.8072, 0.8937, 0.05274, 0.1019, 0.1902, 0.3513, 0.6469, 0.8072, 0.8937, 0.05274, 0.1019, 0.1902, 0.3513, 0.6469, 0.8072, 0.8937, 0.05274, 0.1019, 0.1902, 0.3513, 0.6469, 0.8072, 0.8937, 0.05274, 0.1019, 0.1902, 0.3513, 0.6469, 0.8072, 0.8937, 0.05274, 0.1019, 0.1902, 0.3513, 0.6469, 0.8072, 0.8937, 0.05274, 0.1019, 0.1902, 0.3513, 0.6469, 0.8072, 0.8937, 0.05274, 0.1019, 0.1902, 0.3513, 0.6469, 0.8072, 0.8937, 0.05274, 0.1019, 0.1902, 0.3513, 0.6469, 0.8072, 0.8937, 0.05274, 0.1019, 0.1902, 0.3513, 0.6469, 0.8072, 0.8937, 0.05274, 0.1019, 0.1902, 0.3513, 0.6469, 0.8072, 0.8937, 0.05274, 0.1019, 0.1902, 0.3513, 0.6469, 0.8072, 0.8937, 0.05274, 0.1019, 0.1902, 0.3513, 0.6469, 0.8072, 0.8937]): _vg.add([_i], _w, 'REPLACE')
_vg = ob_sphere.vertex_groups.new(name='Bone.001')
for _i, _w in zip([8, 9, 10, 23, 24, 25, 38, 39, 40, 53, 54, 55, 68, 69, 70, 83, 84, 85, 98, 99, 100, 113, 114, 115, 128, 129, 130, 143, 144, 145, 158, 159, 160, 173, 174, 175, 188, 189, 190, 203, 204, 205, 218, 219, 220, 233, 234, 235, 248, 249, 250, 264, 265, 266, 279, 280, 281, 294, 295, 296, 309, 310, 311, 324, 325, 326, 340, 341, 355, 356, 370, 371, 385, 386, 400, 401, 415, 416, 430, 431, 445, 446, 460, 461, 475, 476, 482, 485, 487, 489, 491, 493, 495, 497, 499, 501, 503, 505, 507, 509, 511, 513, 515, 517, 519, 521, 523, 525, 527, 529, 531, 533, 535, 537, 539, 541, 543, 545, 546, 547, 568, 569, 570, 571, 572, 573, 574, 575, 576, 577, 578, 579, 590, 591, 592, 593, 594, 595, 596, 597, 598, 599, 600, 601, 612, 613, 614, 615, 616, 617, 618, 619, 620, 621, 622, 623, 634, 635, 636, 637, 638, 639, 640, 641, 642, 643, 644, 645, 656, 657, 658, 659, 660, 661, 662, 663, 664, 665, 666, 667, 678, 679, 680, 681, 682, 683, 684, 685, 686, 687, 688, 689, 700, 701, 702, 703, 704, 705, 706, 707, 708, 709, 710, 711, 722, 723, 724, 725, 726, 727, 728, 729, 730, 731, 732, 733, 744, 745, 746, 747, 748, 749, 750, 751, 752, 753, 754, 755, 766, 767, 768, 769, 770, 771, 772, 773, 774, 775, 776, 777, 788, 789, 790, 791, 792, 793, 794, 795, 796, 797, 798, 799, 810, 811, 812, 813, 814, 815, 816, 817, 818, 819, 820, 821, 832, 833, 834, 835, 836, 837, 838, 839, 840, 841, 842, 843, 854, 855, 856, 857, 858, 859, 860, 861, 862, 863, 864, 865, 876, 877, 878, 879, 880, 881, 882, 883, 884, 885, 886, 887, 898, 899, 900, 901, 902, 903, 904, 905, 906, 907, 908, 909, 920, 921, 922, 923, 924, 925, 926, 927, 928, 929, 930, 931, 942, 943, 944, 945, 946, 947, 948, 949, 950, 951, 952, 953, 964, 965, 966, 967, 968, 969, 970, 971, 972, 973, 974, 975, 986, 987, 988, 989, 990, 991, 992, 993, 994, 995, 996, 997, 1008, 1009, 1010, 1011, 1012, 1013, 1014, 1015, 1016, 1017, 1018, 1019, 1030, 1031, 1032, 1033, 1034, 1035, 1036, 1037, 1038, 1039, 1040, 1041, 1052, 1053, 1054, 1055, 1056, 1057, 1058, 1059, 1060, 1061, 1062, 1063, 1074, 1075, 1076, 1077, 1078, 1079, 1080, 1081, 1082, 1083, 1084, 1085, 1096, 1097, 1098, 1099, 1100, 1101, 1102, 1103, 1104, 1105, 1106, 1107, 1118, 1119, 1120, 1121, 1122, 1123, 1124, 1125, 1126, 1127, 1128, 1129, 1140, 1141, 1142, 1143, 1144, 1145, 1146, 1147, 1148, 1149, 1150, 1151, 1162, 1163, 1164, 1165, 1166, 1167, 1168, 1169, 1170, 1171, 1172, 1173, 1184, 1185, 1186, 1187, 1188, 1189, 1190, 1191, 1192, 1193, 1194, 1195, 1206, 1207, 1208, 1209, 1210, 1211, 1212, 1213, 1214, 1215, 1216, 1217], [0.1408, 0.03959, 0.01458, 0.2589, 0.03959, 0.01458, 0.4763, 0.03959, 0.01458, 0.6754, 0.03959, 0.01458, 0.7503, 0.03959, 0.01458, 0.7295, 0.03959, 0.01458, 0.605, 0.03959, 0.01458, 0.3294, 0.03959, 0.01458, 0.1798, 0.03959, 0.01458, 0.09911, 0.03959, 0.01458, 0.09911, 0.03959, 0.01458, 0.1798, 0.03959, 0.01458, 0.3294, 0.03959, 0.01458, 0.605, 0.03959, 0.01458, 0.7295, 0.03959, 0.01458, 0.7503, 0.03959, 0.01458, 0.6754, 0.03959, 0.01458, 0.4763, 0.03959, 0.01458, 0.2589, 0.03959, 0.01458, 0.1408, 0.03959, 0.01458, 0.07654, 0.03959, 0.01458, 0.03323, 0.03959, 0.01458, 0.03959, 0.01458, 0.03959, 0.01458, 0.03959, 0.01458, 0.03959, 0.01458, 0.03959, 0.01458, 0.03959, 0.01458, 0.03959, 0.01458, 0.03959, 0.01458, 0.03959, 0.01458, 0.03959, 0.01458, 0.05638, 0.05638, 0.05638, 0.05638, 0.05638, 0.05638, 0.05638, 0.05638, 0.05638, 0.05638, 0.05638, 0.05638, 0.05638, 0.05638, 0.05638, 0.05638, 0.05638, 0.05638, 0.05638, 0.05638, 0.05638, 0.05638, 0.05638, 0.05638, 0.05638, 0.05638, 0.05638, 0.05638, 0.05638, 0.05638, 0.05638, 0.05638, 0.07654, 0.03323, 0.03323, 0.07654, 0.1408, 0.2589, 0.4763, 0.6754, 0.7503, 0.7295, 0.605, 0.3294, 0.1798, 0.09911, 0.03323, 0.07654, 0.1408, 0.2589, 0.4763, 0.6754, 0.7503, 0.7295, 0.605, 0.3294, 0.1798, 0.09911, 0.03323, 0.07654, 0.1408, 0.2589, 0.4763, 0.6754, 0.7503, 0.7295, 0.605, 0.3294, 0.1798, 0.09911, 0.03323, 0.07654, 0.1408, 0.2589, 0.4763, 0.6754, 0.7503, 0.7295, 0.605, 0.3294, 0.1798, 0.09911, 0.03323, 0.07654, 0.1408, 0.2589, 0.4763, 0.6754, 0.7503, 0.7295, 0.605, 0.3294, 0.1798, 0.09911, 0.03323, 0.07654, 0.1408, 0.2589, 0.4763, 0.6754, 0.7503, 0.7295, 0.605, 0.3294, 0.1798, 0.09911, 0.03323, 0.07654, 0.1408, 0.2589, 0.4763, 0.6754, 0.7503, 0.7295, 0.605, 0.3294, 0.1798, 0.09911, 0.03323, 0.07654, 0.1408, 0.2589, 0.4763, 0.6754, 0.7503, 0.7295, 0.605, 0.3294, 0.1798, 0.09911, 0.03323, 0.07654, 0.1408, 0.2589, 0.4763, 0.6754, 0.7503, 0.7295, 0.605, 0.3294, 0.1798, 0.09911, 0.03323, 0.07654, 0.1408, 0.2589, 0.4763, 0.6754, 0.7503, 0.7295, 0.605, 0.3294, 0.1798, 0.09911, 0.03323, 0.07654, 0.1408, 0.2589, 0.4763, 0.6754, 0.7503, 0.7295, 0.605, 0.3294, 0.1798, 0.09911, 0.03323, 0.07654, 0.1408, 0.2589, 0.4763, 0.6754, 0.7503, 0.7295, 0.605, 0.3294, 0.1798, 0.09911, 0.03323, 0.07654, 0.1408, 0.2589, 0.4763, 0.6754, 0.7503, 0.7295, 0.605, 0.3294, 0.1798, 0.09911, 0.03323, 0.07654, 0.1408, 0.2589, 0.4763, 0.6754, 0.7503, 0.7295, 0.605, 0.3294, 0.1798, 0.09911, 0.03323, 0.07654, 0.1408, 0.2589, 0.4763, 0.6754, 0.7503, 0.7295, 0.605, 0.3294, 0.1798, 0.09911, 0.03323, 0.07654, 0.1408, 0.2589, 0.4763, 0.6754, 0.7503, 0.7295, 0.605, 0.3294, 0.1798, 0.09911, 0.03323, 0.07654, 0.1408, 0.2589, 0.4763, 0.6754, 0.7503, 0.7295, 0.605, 0.3294, 0.1798, 0.09911, 0.03323, 0.07654, 0.1408, 0.2589, 0.4763, 0.6754, 0.7503, 0.7295, 0.605, 0.3294, 0.1798, 0.09911, 0.03323, 0.07654, 0.1408, 0.2589, 0.4763, 0.6754, 0.7503, 0.7295, 0.605, 0.3294, 0.1798, 0.09911, 0.03323, 0.07654, 0.1408, 0.2589, 0.4763, 0.6754, 0.7503, 0.7295, 0.605, 0.3294, 0.1798, 0.09911, 0.03323, 0.07654, 0.1408, 0.2589, 0.4763, 0.6754, 0.7503, 0.7295, 0.605, 0.3294, 0.1798, 0.09911, 0.03323, 0.07654, 0.1408, 0.2589, 0.4763, 0.6754, 0.7503, 0.7295, 0.605, 0.3294, 0.1798, 0.09911, 0.03323, 0.07654, 0.1408, 0.2589, 0.4763, 0.6754, 0.7503, 0.7295, 0.605, 0.3294, 0.1798, 0.09911, 0.03323, 0.07654, 0.1408, 0.2589, 0.4763, 0.6754, 0.7503, 0.7295, 0.605, 0.3294, 0.1798, 0.09911, 0.03323, 0.07654, 0.1408, 0.2589, 0.4763, 0.6754, 0.7503, 0.7295, 0.605, 0.3294, 0.1798, 0.09911, 0.03323, 0.07654, 0.1408, 0.2589, 0.4763, 0.6754, 0.7503, 0.7295, 0.605, 0.3294, 0.1798, 0.09911, 0.03323, 0.07654, 0.1408, 0.2589, 0.4763, 0.6754, 0.7503, 0.7295, 0.605, 0.3294, 0.1798, 0.09911, 0.03323, 0.07654, 0.1408, 0.2589, 0.4763, 0.6754, 0.7503, 0.7295, 0.605, 0.3294, 0.1798, 0.09911, 0.03323, 0.07654, 0.1408, 0.2589, 0.4763, 0.6754, 0.7503, 0.7295, 0.605, 0.3294, 0.1798, 0.09911, 0.03323, 0.07654, 0.1408, 0.2589, 0.4763, 0.6754, 0.7503, 0.7295, 0.605, 0.3294, 0.1798, 0.09911]): _vg.add([_i], _w, 'REPLACE')
_vg = ob_sphere.vertex_groups.new(name='Bone.002')
for _i, _w in zip([8, 23, 38, 53, 68, 83, 98, 203, 218, 233, 248, 264, 279, 294, 309, 324, 339, 354, 369, 384, 399, 414, 546, 547, 548, 549, 550, 551, 552, 553, 562, 563, 564, 565, 566, 567, 568, 569, 570, 571, 572, 573, 574, 575, 576, 584, 585, 586, 587, 588, 589, 590, 591, 592, 593, 594, 595, 596, 597, 598, 606, 607, 608, 609, 610, 611, 612, 613, 614, 615, 616, 617, 618, 619, 620, 628, 629, 630, 631, 632, 633, 634, 635, 636, 637, 638, 639, 640, 641, 642, 650, 651, 652, 653, 654, 655, 656, 657, 658, 659, 660, 661, 662, 663, 664, 672, 673, 674, 675, 676, 677, 678, 679, 680, 681, 682, 683, 684, 685, 686, 694, 695, 696, 697, 698, 699, 700, 701, 702, 703, 704, 705, 706, 707, 708, 716, 717, 718, 719, 720, 721, 722, 723, 724, 725, 726, 727, 728, 729, 730, 738, 739, 740, 741, 742, 743, 744, 745, 746, 747, 748, 749, 750, 751, 752, 760, 761, 762, 763, 764, 765, 766, 767, 768, 769, 770, 771, 772, 773, 774, 782, 783, 784, 785, 786, 787, 788, 789, 790, 791, 792, 793, 794, 795, 796, 804, 805, 806, 807, 808, 809, 810, 811, 812, 813, 814, 815, 816, 817, 818, 826, 827, 828, 829, 830, 831, 832, 833, 834, 835, 836, 837, 838, 839, 840, 848, 849, 850, 851, 852, 853, 854, 855, 856, 857, 858, 859, 860, 861, 862, 870, 871, 872, 873, 874, 875, 876, 877, 878, 879, 880, 881, 882, 883, 884, 892, 893, 894, 895, 896, 897, 898, 899, 900, 901, 902, 903, 904, 905, 906, 914, 915, 916, 917, 918, 919, 920, 921, 922, 923, 924, 925, 926, 927, 928, 936, 937, 938, 939, 940, 941, 942, 943, 944, 945, 946, 947, 948, 949, 950, 958, 959, 960, 961, 962, 963, 964, 965, 966, 967, 968, 969, 970, 971, 972, 980, 981, 982, 983, 984, 985, 986, 987, 988, 989, 990, 991, 992, 993, 994, 1002, 1003, 1004, 1005, 1006, 1007, 1008, 1009, 1010, 1011, 1012, 1013, 1014, 1015, 1016, 1024, 1025, 1026, 1027, 1028, 1029, 1030, 1031, 1032, 1033, 1034, 1035, 1036, 1037, 1038, 1046, 1047, 1048, 1049, 1050, 1051, 1052, 1053, 1054, 1055, 1056, 1057, 1058, 1059, 1060, 1068, 1069, 1070, 1071, 1072, 1073, 1074, 1075, 1076, 1077, 1078, 1079, 1080, 1081, 1082, 1090, 1091, 1092, 1093, 1094, 1095, 1096, 1097, 1098, 1099, 1100, 1101, 1102, 1103, 1104, 1112, 1113, 1114, 1115, 1116, 1117, 1118, 1119, 1120, 1121, 1122, 1123, 1124, 1125, 1126, 1134, 1135, 1136, 1137, 1138, 1139, 1140, 1141, 1142, 1143, 1144, 1145, 1146, 1147, 1148, 1156, 1157, 1158, 1159, 1160, 1161, 1162, 1163, 1164, 1165, 1166, 1167, 1168, 1169, 1170, 1178, 1179, 1180, 1181, 1182, 1183, 1184, 1185, 1186, 1187, 1188, 1189, 1190, 1191, 1192, 1200, 1201, 1202, 1203, 1204, 1205, 1206, 1207, 1208, 1209, 1210, 1211, 1212, 1213, 1214], [0.7967, 0.6995, 0.4871, 0.2648, 0.144, 0.07829, 0.03516, 0.03516, 0.07829, 0.144, 0.2648, 0.4871, 0.6995, 0.7967, 0.8161, 0.7652, 0.6242, 0.3394, 0.1845, 0.1003, 0.05455, 0.009317, 0.8161, 0.7652, 0.6242, 0.3394, 0.1845, 0.1003, 0.05455, 0.009317, 0.009317, 0.05455, 0.1003, 0.1845, 0.3394, 0.6242, 0.7652, 0.8161, 0.7967, 0.6995, 0.4871, 0.2648, 0.144, 0.07829, 0.03516, 0.009317, 0.05455, 0.1003, 0.1845, 0.3394, 0.6242, 0.7652, 0.8161, 0.7967, 0.6995, 0.4871, 0.2648, 0.144, 0.07829, 0.03516, 0.009317, 0.05455, 0.1003, 0.1845, 0.3394, 0.6242, 0.7652, 0.8161, 0.7967, 0.6995, 0.4871, 0.2648, 0.144, 0.07829, 0.03516, 0.009317, 0.05455, 0.1003, 0.1845, 0.3394, 0.6242, 0.7652, 0.8161, 0.7967, 0.6995, 0.4871, 0.2648, 0.144, 0.07829, 0.03516, 0.009317, 0.05455, 0.1003, 0.1845, 0.3394, 0.6242, 0.7652, 0.8161, 0.7967, 0.6995, 0.4871, 0.2648, 0.144, 0.07829, 0.03516, 0.009317, 0.05455, 0.1003, 0.1845, 0.3394, 0.6242, 0.7652, 0.8161, 0.7967, 0.6995, 0.4871, 0.2648, 0.144, 0.07829, 0.03517, 0.009317, 0.05455, 0.1003, 0.1845, 0.3394, 0.6242, 0.7652, 0.8161, 0.7967, 0.6995, 0.4871, 0.2648, 0.144, 0.07829, 0.03517, 0.009317, 0.05455, 0.1003, 0.1845, 0.3394, 0.6242, 0.7652, 0.8161, 0.7967, 0.6995, 0.4871, 0.2648, 0.144, 0.07829, 0.03517, 0.009317, 0.05455, 0.1003, 0.1845, 0.3394, 0.6242, 0.7652, 0.8161, 0.7967, 0.6995, 0.4871, 0.2648, 0.144, 0.07829, 0.03517, 0.009317, 0.05455, 0.1003, 0.1845, 0.3394, 0.6242, 0.7652, 0.8161, 0.7967, 0.6995, 0.4871, 0.2648, 0.144, 0.07829, 0.03517, 0.009317, 0.05455, 0.1003, 0.1845, 0.3394, 0.6242, 0.7652, 0.8161, 0.7967, 0.6995, 0.4871, 0.2648, 0.144, 0.07829, 0.03517, 0.009317, 0.05455, 0.1003, 0.1845, 0.3394, 0.6242, 0.7652, 0.8161, 0.7967, 0.6995, 0.4871, 0.2648, 0.144, 0.07829, 0.03516, 0.009317, 0.05455, 0.1003, 0.1845, 0.3394, 0.6242, 0.7652, 0.8161, 0.7967, 0.6995, 0.4871, 0.2648, 0.144, 0.07829, 0.03516, 0.009317, 0.05455, 0.1003, 0.1845, 0.3394, 0.6242, 0.7652, 0.8161, 0.7967, 0.6995, 0.4871, 0.2648, 0.144, 0.07829, 0.03516, 0.009317, 0.05455, 0.1003, 0.1845, 0.3394, 0.6242, 0.7652, 0.8161, 0.7967, 0.6995, 0.4871, 0.2648, 0.144, 0.07829, 0.03516, 0.009317, 0.05455, 0.1003, 0.1845, 0.3394, 0.6242, 0.7652, 0.8161, 0.7967, 0.6995, 0.4871, 0.2648, 0.144, 0.07829, 0.03516, 0.009317, 0.05455, 0.1003, 0.1845, 0.3394, 0.6242, 0.7652, 0.8161, 0.7967, 0.6995, 0.4871, 0.2648, 0.144, 0.07829, 0.03516, 0.009317, 0.05455, 0.1003, 0.1845, 0.3394, 0.6242, 0.7652, 0.8161, 0.7967, 0.6995, 0.4871, 0.2648, 0.144, 0.07829, 0.03516, 0.009317, 0.05455, 0.1003, 0.1845, 0.3394, 0.6242, 0.7652, 0.8161, 0.7967, 0.6995, 0.4871, 0.2648, 0.144, 0.07829, 0.03516, 0.009317, 0.05455, 0.1003, 0.1845, 0.3394, 0.6242, 0.7652, 0.8161, 0.7967, 0.6995, 0.4871, 0.2648, 0.144, 0.07829, 0.03516, 0.009317, 0.05455, 0.1003, 0.1845, 0.3394, 0.6242, 0.7652, 0.8161, 0.7967, 0.6995, 0.4871, 0.2648, 0.144, 0.07829, 0.03516, 0.009317, 0.05455, 0.1003, 0.1845, 0.3394, 0.6242, 0.7652, 0.8161, 0.7967, 0.6995, 0.4871, 0.2648, 0.144, 0.07829, 0.03516, 0.009317, 0.05455, 0.1003, 0.1845, 0.3394, 0.6242, 0.7652, 0.8161, 0.7967, 0.6995, 0.4871, 0.2648, 0.144, 0.07829, 0.03516, 0.009317, 0.05455, 0.1003, 0.1845, 0.3394, 0.6242, 0.7652, 0.8161, 0.7967, 0.6995, 0.4871, 0.2648, 0.144, 0.07829, 0.03516, 0.009317, 0.05455, 0.1003, 0.1845, 0.3394, 0.6242, 0.7652, 0.8161, 0.7967, 0.6995, 0.4871, 0.2648, 0.144, 0.07829, 0.03516, 0.009317, 0.05455, 0.1003, 0.1845, 0.3394, 0.6242, 0.7652, 0.8161, 0.7967, 0.6995, 0.4871, 0.2648, 0.144, 0.07829, 0.03516, 0.009317, 0.05455, 0.1003, 0.1845, 0.3394, 0.6242, 0.7652, 0.8161, 0.7967, 0.6995, 0.4871, 0.2648, 0.144, 0.07829, 0.03516, 0.009317, 0.05455, 0.1003, 0.1845, 0.3394, 0.6242, 0.7652, 0.8161, 0.7967, 0.6995, 0.4871, 0.2648, 0.144, 0.07829, 0.03516, 0.009317, 0.05455, 0.1003, 0.1845, 0.3394, 0.6242, 0.7652, 0.8161, 0.7967, 0.6995, 0.4871, 0.2648, 0.144, 0.07829, 0.03516, 0.009317, 0.05455, 0.1003, 0.1845, 0.3394, 0.6242, 0.7652, 0.8161, 0.7967, 0.6995, 0.4871, 0.2648, 0.144, 0.07829, 0.03516]): _vg.add([_i], _w, 'REPLACE')
_vg = ob_sphere.vertex_groups.new(name='Bone.003')
for _i, _w in zip([8, 23, 279, 294, 309, 324, 339, 354, 369, 384, 399, 414, 429, 444, 459, 474, 483, 484, 486, 488, 490, 492, 494, 496, 498, 500, 502, 504, 506, 508, 510, 512, 514, 516, 518, 520, 522, 524, 526, 528, 530, 532, 534, 536, 538, 540, 542, 544, 546, 547, 548, 549, 550, 551, 552, 553, 554, 555, 556, 557, 558, 559, 560, 561, 562, 563, 564, 565, 566, 567, 568, 569, 570, 571, 580, 581, 582, 583, 584, 585, 586, 587, 588, 589, 590, 591, 592, 593, 602, 603, 604, 605, 606, 607, 608, 609, 610, 611, 612, 613, 614, 615, 624, 625, 626, 627, 628, 629, 630, 631, 632, 633, 634, 635, 636, 637, 646, 647, 648, 649, 650, 651, 652, 653, 654, 655, 656, 657, 658, 659, 668, 669, 670, 671, 672, 673, 674, 675, 676, 677, 678, 679, 680, 681, 690, 691, 692, 693, 694, 695, 696, 697, 698, 699, 700, 701, 702, 703, 712, 713, 714, 715, 716, 717, 718, 719, 720, 721, 722, 723, 724, 725, 734, 735, 736, 737, 738, 739, 740, 741, 742, 743, 744, 745, 746, 747, 756, 757, 758, 759, 760, 761, 762, 763, 764, 765, 766, 767, 768, 769, 778, 779, 780, 781, 782, 783, 784, 785, 786, 787, 788, 789, 790, 791, 800, 801, 802, 803, 804, 805, 806, 807, 808, 809, 810, 811, 812, 813, 822, 823, 824, 825, 826, 827, 828, 829, 830, 831, 832, 833, 834, 835, 844, 845, 846, 847, 848, 849, 850, 851, 852, 853, 854, 855, 856, 857, 866, 867, 868, 869, 870, 871, 872, 873, 874, 875, 876, 877, 878, 879, 888, 889, 890, 891, 892, 893, 894, 895, 896, 897, 898, 899, 900, 901, 910, 911, 912, 913, 914, 915, 916, 917, 918, 919, 920, 921, 922, 923, 932, 933, 934, 935, 936, 937, 938, 939, 940, 941, 942, 943, 944, 945, 954, 955, 956, 957, 958, 959, 960, 961, 962, 963, 964, 965, 966, 967, 976, 977, 978, 979, 980, 981, 982, 983, 984, 985, 986, 987, 988, 989, 998, 999, 1000, 1001, 1002, 1003, 1004, 1005, 1006, 1007, 1008, 1009, 1010, 1011, 1020, 1021, 1022, 1023, 1024, 1025, 1026, 1027, 1028, 1029, 1030, 1031, 1032, 1033, 1042, 1043, 1044, 1045, 1046, 1047, 1048, 1049, 1050, 1051, 1052, 1053, 1054, 1055, 1064, 1065, 1066, 1067, 1068, 1069, 1070, 1071, 1072, 1073, 1074, 1075, 1076, 1077, 1086, 1087, 1088, 1089, 1090, 1091, 1092, 1093, 1094, 1095, 1096, 1097, 1098, 1099, 1108, 1109, 1110, 1111, 1112, 1113, 1114, 1115, 1116, 1117, 1118, 1119, 1120, 1121, 1130, 1131, 1132, 1133, 1134, 1135, 1136, 1137, 1138, 1139, 1140, 1141, 1142, 1143, 1152, 1153, 1154, 1155, 1156, 1157, 1158, 1159, 1160, 1161, 1162, 1163, 1164, 1165, 1174, 1175, 1176, 1177, 1178, 1179, 1180, 1181, 1182, 1183, 1184, 1185, 1186, 1187, 1196, 1197, 1198, 1199, 1200, 1201, 1202, 1203, 1204, 1205, 1206, 1207, 1208, 1209], [0.05284, 0.004672, 0.004672, 0.05284, 0.09858, 0.1821, 0.3353, 0.6169, 0.7519, 0.7918, 0.7519, 0.6171, 0.3356, 0.1827, 0.09965, 0.0548, 0.0119, 0.0119, 0.0119, 0.0119, 0.0119, 0.0119, 0.0119, 0.0119, 0.0119, 0.0119, 0.0119, 0.0119, 0.0119, 0.0119, 0.0119, 0.0119, 0.0119, 0.0119, 0.0119, 0.0119, 0.0119, 0.0119, 0.0119, 0.0119, 0.0119, 0.0119, 0.0119, 0.0119, 0.0119, 0.0119, 0.0119, 0.0119, 0.09858, 0.1821, 0.3353, 0.6169, 0.7519, 0.7918, 0.7519, 0.6171, 0.3356, 0.1827, 0.09965, 0.0548, 0.0548, 0.09965, 0.1827, 0.3356, 0.6171, 0.7519, 0.7918, 0.7519, 0.6169, 0.3353, 0.1821, 0.09858, 0.05284, 0.004672, 0.0548, 0.09965, 0.1827, 0.3356, 0.6171, 0.7519, 0.7918, 0.7519, 0.6169, 0.3353, 0.1821, 0.09858, 0.05284, 0.004672, 0.0548, 0.09965, 0.1827, 0.3356, 0.6171, 0.7519, 0.7918, 0.7519, 0.6169, 0.3353, 0.1821, 0.09858, 0.05284, 0.004672, 0.0548, 0.09965, 0.1827, 0.3356, 0.6171, 0.7519, 0.7918, 0.7519, 0.6169, 0.3353, 0.1821, 0.09858, 0.05284, 0.004672, 0.0548, 0.09965, 0.1827, 0.3356, 0.6171, 0.7519, 0.7918, 0.7519, 0.6169, 0.3353, 0.1821, 0.09858, 0.05284, 0.004672, 0.0548, 0.09965, 0.1827, 0.3356, 0.6171, 0.7519, 0.7918, 0.7519, 0.6169, 0.3353, 0.1821, 0.09858, 0.05284, 0.004672, 0.0548, 0.09965, 0.1827, 0.3356, 0.6171, 0.7519, 0.7918, 0.7519, 0.6169, 0.3353, 0.1821, 0.09858, 0.05284, 0.004672, 0.0548, 0.09965, 0.1827, 0.3356, 0.6171, 0.7519, 0.7918, 0.7519, 0.6169, 0.3353, 0.1821, 0.09858, 0.05284, 0.004672, 0.0548, 0.09965, 0.1827, 0.3356, 0.6171, 0.7519, 0.7918, 0.7519, 0.6169, 0.3353, 0.1821, 0.09858, 0.05284, 0.004672, 0.0548, 0.09965, 0.1827, 0.3356, 0.6171, 0.7519, 0.7918, 0.7519, 0.6169, 0.3353, 0.1821, 0.09858, 0.05284, 0.004672, 0.0548, 0.09965, 0.1827, 0.3356, 0.6171, 0.7519, 0.7918, 0.7519, 0.6169, 0.3353, 0.1821, 0.09858, 0.05284, 0.004672, 0.0548, 0.09965, 0.1827, 0.3356, 0.6171, 0.7519, 0.7918, 0.7519, 0.6169, 0.3353, 0.1821, 0.09858, 0.05284, 0.004672, 0.0548, 0.09965, 0.1827, 0.3356, 0.6171, 0.7519, 0.7918, 0.7519, 0.6169, 0.3353, 0.1821, 0.09858, 0.05284, 0.004672, 0.0548, 0.09965, 0.1827, 0.3356, 0.6171, 0.7519, 0.7918, 0.7519, 0.6169, 0.3353, 0.1821, 0.09858, 0.05284, 0.004672, 0.0548, 0.09965, 0.1827, 0.3356, 0.6171, 0.7519, 0.7918, 0.7519, 0.6169, 0.3353, 0.1821, 0.09858, 0.05284, 0.004672, 0.0548, 0.09965, 0.1827, 0.3356, 0.6171, 0.7519, 0.7918, 0.7519, 0.6169, 0.3353, 0.1821, 0.09858, 0.05284, 0.004672, 0.0548, 0.09965, 0.1827, 0.3356, 0.6171, 0.7519, 0.7918, 0.7519, 0.6169, 0.3353, 0.1821, 0.09858, 0.05284, 0.004672, 0.0548, 0.09965, 0.1827, 0.3356, 0.6171, 0.7519, 0.7918, 0.7519, 0.6169, 0.3353, 0.1821, 0.09858, 0.05284, 0.004672, 0.0548, 0.09965, 0.1827, 0.3356, 0.6171, 0.7519, 0.7918, 0.7519, 0.6169, 0.3353, 0.1821, 0.09858, 0.05284, 0.004672, 0.0548, 0.09965, 0.1827, 0.3356, 0.6171, 0.7519, 0.7918, 0.7519, 0.6169, 0.3353, 0.1821, 0.09858, 0.05284, 0.004672, 0.0548, 0.09965, 0.1827, 0.3356, 0.6171, 0.7519, 0.7918, 0.7519, 0.6169, 0.3353, 0.1821, 0.09858, 0.05284, 0.004672, 0.0548, 0.09965, 0.1827, 0.3356, 0.6171, 0.7519, 0.7918, 0.7519, 0.6169, 0.3353, 0.1821, 0.09858, 0.05284, 0.004672, 0.0548, 0.09965, 0.1827, 0.3356, 0.6171, 0.7519, 0.7918, 0.7519, 0.6169, 0.3353, 0.1821, 0.09858, 0.05284, 0.004672, 0.0548, 0.09965, 0.1827, 0.3356, 0.6171, 0.7519, 0.7918, 0.7519, 0.6169, 0.3353, 0.1821, 0.09858, 0.05284, 0.004672, 0.0548, 0.09965, 0.1827, 0.3356, 0.6171, 0.7519, 0.7918, 0.7519, 0.6169, 0.3353, 0.1821, 0.09858, 0.05284, 0.004672, 0.0548, 0.09965, 0.1827, 0.3356, 0.6171, 0.7519, 0.7918, 0.7519, 0.6169, 0.3353, 0.1821, 0.09858, 0.05284, 0.004672, 0.0548, 0.09965, 0.1827, 0.3356, 0.6171, 0.7519, 0.7918, 0.7519, 0.6169, 0.3353, 0.1821, 0.09858, 0.05284, 0.004672, 0.0548, 0.09965, 0.1827, 0.3356, 0.6171, 0.7519, 0.7918, 0.7519, 0.6169, 0.3353, 0.1821, 0.09858, 0.05284, 0.004672, 0.0548, 0.09965, 0.1827, 0.3356, 0.6171, 0.7519, 0.7918, 0.7519, 0.6169, 0.3353, 0.1821, 0.09858, 0.05284, 0.004672, 0.0548, 0.09965, 0.1827, 0.3356, 0.6171, 0.7519, 0.7918, 0.7519, 0.6169, 0.3353, 0.1821, 0.09858, 0.05284, 0.004672]): _vg.add([_i], _w, 'REPLACE')
_vg = ob_sphere.vertex_groups.new(name='Bone.004')
for _i, _w in zip([1, 2, 3, 4, 5, 6, 7, 16, 17, 18, 19, 20, 21, 22, 31, 32, 33, 34, 35, 36, 37, 46, 47, 48, 49, 50, 51, 52, 61, 62, 63, 64, 65, 66, 67, 76, 77, 78, 79, 80, 81, 82, 91, 92, 93, 94, 95, 96, 97, 106, 107, 108, 109, 110, 111, 112, 121, 122, 123, 124, 125, 126, 127, 136, 137, 138, 139, 140, 141, 142, 151, 152, 153, 154, 155, 156, 157, 166, 167, 168, 169, 170, 171, 172, 181, 182, 183, 184, 185, 186, 187, 196, 197, 198, 199, 200, 201, 202, 211, 212, 213, 214, 215, 216, 217, 226, 227, 228, 229, 230, 231, 232, 241, 242, 243, 244, 245, 246, 247, 256, 257, 258, 259, 260, 261, 262, 263, 272, 273, 274, 275, 276, 277, 278, 287, 288, 289, 290, 291, 292, 293, 302, 303, 304, 305, 306, 307, 308, 317, 318, 319, 320, 321, 322, 323, 332, 333, 334, 335, 336, 337, 338, 347, 348, 349, 350, 351, 352, 353, 354, 362, 363, 364, 365, 366, 367, 368, 369, 377, 378, 379, 380, 381, 382, 383, 384, 392, 393, 394, 395, 396, 397, 398, 399, 407, 408, 409, 410, 411, 412, 413, 414, 422, 423, 424, 425, 426, 427, 428, 429, 437, 438, 439, 440, 441, 442, 443, 444, 452, 453, 454, 455, 456, 457, 458, 459, 467, 468, 469, 470, 471, 472, 473, 474, 483, 484, 486, 488, 490, 492, 494, 496, 498, 500, 502, 504, 506, 508, 510, 512, 514, 516, 518, 520, 522, 524, 526, 528, 530, 532, 534, 536, 538, 540, 542, 544, 549, 550, 551, 552, 553, 554, 555, 556, 557, 558, 559, 560, 561, 562, 563, 564, 565, 566, 580, 581, 582, 583, 584, 585, 586, 587, 588, 602, 603, 604, 605, 606, 607, 608, 609, 610, 624, 625, 626, 627, 628, 629, 630, 631, 632, 646, 647, 648, 649, 650, 651, 652, 653, 654, 668, 669, 670, 671, 672, 673, 674, 675, 676, 690, 691, 692, 693, 694, 695, 696, 697, 698, 712, 713, 714, 715, 716, 717, 718, 719, 720, 734, 735, 736, 737, 738, 739, 740, 741, 742, 756, 757, 758, 759, 760, 761, 762, 763, 764, 778, 779, 780, 781, 782, 783, 784, 785, 786, 800, 801, 802, 803, 804, 805, 806, 807, 808, 822, 823, 824, 825, 826, 827, 828, 829, 830, 844, 845, 846, 847, 848, 849, 850, 851, 852, 866, 867, 868, 869, 870, 871, 872, 873, 874, 888, 889, 890, 891, 892, 893, 894, 895, 896, 910, 911, 912, 913, 914, 915, 916, 917, 918, 932, 933, 934, 935, 936, 937, 938, 939, 940, 954, 955, 956, 957, 958, 959, 960, 961, 962, 976, 977, 978, 979, 980, 981, 982, 983, 984, 998, 999, 1000, 1001, 1002, 1003, 1004, 1005, 1006, 1020, 1021, 1022, 1023, 1024, 1025, 1026, 1027, 1028, 1042, 1043, 1044, 1045, 1046, 1047, 1048, 1049, 1050, 1064, 1065, 1066, 1067, 1068, 1069, 1070, 1071, 1072, 1086, 1087, 1088, 1089, 1090, 1091, 1092, 1093, 1094, 1108, 1109, 1110, 1111, 1112, 1113, 1114, 1115, 1116, 1130, 1131, 1132, 1133, 1134, 1135, 1136, 1137, 1138, 1152, 1153, 1154, 1155, 1156, 1157, 1158, 1159, 1160, 1174, 1175, 1176, 1177, 1178, 1179, 1180, 1181, 1182, 1196, 1197, 1198, 1199, 1200, 1201, 1202, 1203, 1204], [0.9944, 0.9936, 0.9922, 0.9901, 0.9867, 0.9818, 0.9743, 0.9944, 0.9936, 0.9922, 0.9901, 0.9867, 0.9818, 0.9743, 0.9944, 0.9936, 0.9922, 0.9901, 0.9867, 0.9818, 0.9743, 0.9944, 0.9936, 0.9922, 0.9901, 0.9867, 0.9818, 0.9743, 0.9944, 0.9936, 0.9922, 0.9901, 0.9867, 0.9818, 0.9743, 0.9944, 0.9936, 0.9922, 0.9901, 0.9867, 0.9818, 0.9743, 0.9944, 0.9936, 0.9922, 0.9901, 0.9867, 0.9818, 0.9743, 0.9944, 0.9936, 0.9922, 0.9901, 0.9867, 0.9818, 0.9743, 0.9944, 0.9936, 0.9922, 0.9901, 0.9867, 0.9818, 0.9743, 0.9944, 0.9936, 0.9922, 0.9901, 0.9867, 0.9818, 0.9743, 0.9944, 0.9936, 0.9922, 0.9901, 0.9867, 0.9818, 0.9743, 0.9944, 0.9936, 0.9922, 0.9901, 0.9867, 0.9818, 0.9743, 0.9944, 0.9936, 0.9922, 0.9901, 0.9867, 0.9818, 0.9743, 0.9944, 0.9936, 0.9922, 0.9901, 0.9867, 0.9818, 0.9743, 0.9944, 0.9936, 0.9922, 0.9901, 0.9867, 0.9818, 0.9743, 0.9944, 0.9936, 0.9922, 0.9901, 0.9867, 0.9818, 0.9743, 0.9944, 0.9936, 0.9922, 0.9901, 0.9867, 0.9818, 0.9743, 0.9946, 0.9944, 0.9936, 0.9922, 0.9901, 0.9867, 0.9818, 0.9743, 0.9944, 0.9936, 0.9922, 0.9901, 0.9867, 0.9818, 0.9743, 0.9944, 0.9936, 0.9922, 0.9901, 0.9867, 0.9818, 0.9743, 0.9944, 0.9936, 0.9922, 0.9901, 0.9867, 0.9818, 0.9743, 0.9944, 0.9936, 0.9922, 0.9901, 0.9867, 0.9818, 0.9743, 0.9944, 0.9936, 0.9922, 0.9901, 0.9867, 0.9818, 0.9743, 0.9944, 0.9936, 0.9922, 0.9901, 0.9867, 0.9818, 0.9743, 0.01153, 0.9944, 0.9936, 0.9922, 0.9901, 0.9867, 0.9818, 0.9743, 0.05659, 0.9944, 0.9936, 0.9922, 0.9901, 0.9867, 0.9818, 0.9743, 0.1041, 0.9944, 0.9936, 0.9922, 0.9901, 0.9867, 0.9818, 0.9743, 0.1914, 0.9944, 0.9936, 0.9922, 0.9901, 0.9867, 0.9818, 0.9743, 0.3521, 0.9944, 0.9936, 0.9922, 0.9901, 0.9867, 0.9818, 0.9743, 0.6476, 0.9944, 0.9936, 0.9922, 0.9901, 0.9867, 0.9818, 0.9743, 0.8082, 0.9944, 0.9936, 0.9922, 0.9901, 0.9867, 0.9818, 0.9743, 0.8954, 0.9944, 0.9936, 0.9922, 0.9901, 0.9867, 0.9818, 0.9743, 0.9425, 0.9675, 0.9675, 0.9675, 0.9675, 0.9675, 0.9675, 0.9675, 0.9675, 0.9675, 0.9675, 0.9675, 0.9675, 0.9675, 0.9675, 0.9675, 0.9675, 0.9675, 0.9675, 0.9675, 0.9675, 0.9675, 0.9675, 0.9675, 0.9675, 0.9675, 0.9675, 0.9675, 0.9675, 0.9675, 0.9675, 0.9675, 0.9675, 0.01153, 0.05659, 0.1041, 0.1914, 0.3521, 0.6476, 0.8082, 0.8954, 0.9425, 0.9425, 0.8954, 0.8082, 0.6476, 0.3521, 0.1914, 0.1041, 0.05659, 0.01153, 0.9425, 0.8954, 0.8082, 0.6476, 0.3521, 0.1914, 0.1041, 0.05659, 0.01153, 0.9425, 0.8954, 0.8082, 0.6476, 0.3521, 0.1914, 0.1041, 0.05659, 0.01153, 0.9425, 0.8954, 0.8082, 0.6476, 0.3521, 0.1914, 0.1041, 0.05659, 0.01153, 0.9425, 0.8954, 0.8082, 0.6476, 0.3521, 0.1914, 0.1041, 0.05659, 0.01153, 0.9425, 0.8954, 0.8082, 0.6476, 0.3521, 0.1914, 0.1041, 0.05659, 0.01153, 0.9425, 0.8954, 0.8082, 0.6476, 0.3521, 0.1914, 0.1041, 0.05659, 0.01153, 0.9425, 0.8954, 0.8082, 0.6476, 0.3521, 0.1914, 0.1041, 0.05659, 0.01153, 0.9425, 0.8954, 0.8082, 0.6476, 0.3521, 0.1914, 0.1041, 0.05659, 0.01153, 0.9425, 0.8954, 0.8082, 0.6476, 0.3521, 0.1914, 0.1041, 0.05659, 0.01153, 0.9425, 0.8954, 0.8082, 0.6476, 0.3521, 0.1914, 0.1041, 0.05659, 0.01153, 0.9425, 0.8954, 0.8082, 0.6476, 0.3521, 0.1914, 0.1041, 0.05659, 0.01153, 0.9425, 0.8954, 0.8082, 0.6476, 0.3521, 0.1914, 0.1041, 0.05659, 0.01153, 0.9425, 0.8954, 0.8082, 0.6476, 0.3521, 0.1914, 0.1041, 0.05659, 0.01153, 0.9425, 0.8954, 0.8082, 0.6476, 0.3521, 0.1914, 0.1041, 0.05659, 0.01153, 0.9425, 0.8954, 0.8082, 0.6476, 0.3521, 0.1914, 0.1041, 0.05659, 0.01153, 0.9425, 0.8954, 0.8082, 0.6476, 0.3521, 0.1914, 0.1041, 0.05659, 0.01153, 0.9425, 0.8954, 0.8082, 0.6476, 0.3521, 0.1914, 0.1041, 0.05659, 0.01153, 0.9425, 0.8954, 0.8082, 0.6476, 0.3521, 0.1914, 0.1041, 0.05659, 0.01153, 0.9425, 0.8954, 0.8082, 0.6476, 0.3521, 0.1914, 0.1041, 0.05659, 0.01153, 0.9425, 0.8954, 0.8082, 0.6476, 0.3521, 0.1914, 0.1041, 0.05659, 0.01153, 0.9425, 0.8954, 0.8082, 0.6476, 0.3521, 0.1914, 0.1041, 0.05659, 0.01153, 0.9425, 0.8954, 0.8082, 0.6476, 0.3521, 0.1914, 0.1041, 0.05659, 0.01153, 0.9425, 0.8954, 0.8082, 0.6476, 0.3521, 0.1914, 0.1041, 0.05659, 0.01153, 0.9425, 0.8954, 0.8082, 0.6476, 0.3521, 0.1914, 0.1041, 0.05659, 0.01153, 0.9425, 0.8954, 0.8082, 0.6476, 0.3521, 0.1914, 0.1041, 0.05659, 0.01153, 0.9425, 0.8954, 0.8082, 0.6476, 0.3521, 0.1914, 0.1041, 0.05659, 0.01153, 0.9425, 0.8954, 0.8082, 0.6476, 0.3521, 0.1914, 0.1041, 0.05659, 0.01153, 0.9425, 0.8954, 0.8082, 0.6476, 0.3521, 0.1914, 0.1041, 0.05659, 0.01153, 0.9425, 0.8954, 0.8082, 0.6476, 0.3521, 0.1914, 0.1041, 0.05659, 0.01153]): _vg.add([_i], _w, 'REPLACE')
_m = ob_sphere.modifiers.new('Armature', 'ARMATURE')
_m.object = ob_armature

# ---- collection membership
col_collection_1.objects.link(ob_armature)
col_collection_1.objects.link(ob_sphere)

# ---- scene / render settings (as saved in the file)
scene.frame_start = 1; scene.frame_end = 250; scene.frame_set(0)
scene.render.engine = 'CYCLES'
scene.render.dither_intensity = 0.0
scene.render.use_border = True
scene.cycles.samples = 500
scene.cycles.sampling_pattern = 'TABULATED_SOBOL'
scene.cycles.use_adaptive_sampling = False
scene.cycles.use_light_tree = False
scene.cycles.caustics_reflective = False
scene.cycles.caustics_refractive = False
scene.cycles.blur_glossy = 0.0
scene.cycles.max_bounces = 4
scene.cycles.transmission_bounces = 4
scene.cycles.volume_bounces = 4
scene.cycles.transparent_max_bounces = 128
scene.cycles.seed = 1
scene.cycles.sample_clamp_indirect = 0.0
scene.view_settings.view_transform = 'Standard'
bpy.context.view_layer.update()

# ---- added for rendering (the .blend has no active camera and no usable light): camera, sun
cam_auto = bpy.data.cameras.new('AutoCamera')
cam_auto.lens = 50.0
cam_auto.sensor_width = 36.0
cam_auto.clip_end = 1000.0
ob_auto_camera = bpy.data.objects.new('AutoCamera', cam_auto)
scene.collection.objects.link(ob_auto_camera)
ob_auto_camera.location = (8.66297, -10.3956, 10.3962)
ob_auto_camera.rotation_euler = (1.09748, -7.21219e-08, 0.694738)
scene.camera = ob_auto_camera
light_auto_sun = bpy.data.lights.new('AutoSun', 'SUN')
light_auto_sun.energy = 3.0
light_auto_sun.angle = 0.0523599
ob_auto_sun = bpy.data.objects.new('AutoSun', light_auto_sun)
scene.collection.objects.link(ob_auto_sun)
ob_auto_sun.rotation_euler = (0.872665, 0.174533, 0.523599)
bpy.context.view_layer.update()
